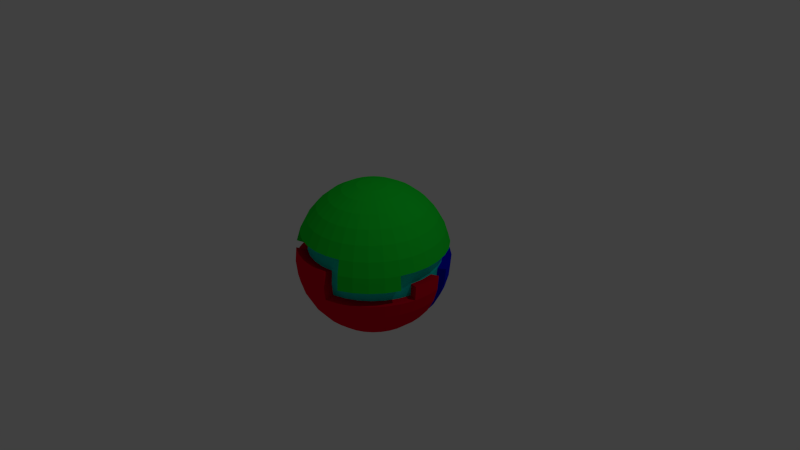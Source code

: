 # Source: Rune.blend  (saved by Blender 2.73.0; exported with 4.5.12 LTS)
import bpy
from mathutils import Matrix  # noqa: F401  (used for matrix-valued properties, if any)

bpy.ops.wm.read_factory_settings(use_empty=True)
scene = bpy.context.scene
scene.name = 'Scene'

# ---- collections
col_collection_1 = bpy.data.collections.new('Collection 1'); scene.collection.children.link(col_collection_1)

# ---- materials (node trees are filled in below, after node groups)
mat_rune1 = bpy.data.materials.new('Rune1')
mat_rune1.alpha_threshold = 0.0
mat_rune1.use_transparent_shadow = False
mat_rune1.diffuse_color = (0.008419, 0.8, 0.0342, 1.0)
mat_rune1.roughness = 0.5
mat_rune2 = bpy.data.materials.new('Rune2')
mat_rune2.alpha_threshold = 0.0
mat_rune2.use_transparent_shadow = False
mat_rune2.diffuse_color = (0.8, 0.0, 0.02243, 1.0)
mat_rune2.roughness = 0.5
mat_rune3 = bpy.data.materials.new('Rune3')
mat_rune3.alpha_threshold = 0.0
mat_rune3.use_transparent_shadow = False
mat_rune3.diffuse_color = (0.0008469, 0.002879, 0.8, 1.0)
mat_rune3.roughness = 0.5
mat_decal = bpy.data.materials.new('Decal')
mat_decal.alpha_threshold = 0.0
mat_decal.use_transparent_shadow = False
mat_decal.diffuse_color = (0.001711, 0.8, 0.6895, 1.0)
mat_decal.roughness = 0.5

# ---- material node trees

# ---- world
world_world = bpy.data.worlds.new('World'); scene.world = world_world
world_world.color = (0.05088, 0.05088, 0.05088)
world_world.use_sun_shadow = False
world_world.sun_shadow_jitter_overblur = 0.0
world_world.cycles.sampling_method = 'MANUAL'
world_world.cycles.sample_map_resolution = 256

# ---- cameras
cam_camera = bpy.data.cameras.new('Camera')
cam_camera.clip_end = 100.0
cam_camera.lens = 35.0
cam_camera.sensor_width = 32.0
cam_camera.sensor_height = 18.0
cam_camera.ortho_scale = 7.314
cam_camera.dof.focus_distance = 0.0
cam_camera.dof.aperture_fstop = 128.0

# ---- lights
light_lamp = bpy.data.lights.new('Lamp', 'POINT')
light_lamp.transmission_factor = 0.0
light_lamp.cutoff_distance = 30.0
light_lamp.energy = 100.0
light_lamp.shadow_buffer_clip_start = 1.001
light_lamp.shadow_soft_size = 0.1
light_lamp.shadow_maximum_resolution = 0.006
light_lamp.use_absolute_resolution = True
light_lamp.cycles.use_multiple_importance_sampling = False

# ---- meshes
me_sphere = bpy.data.meshes.new('Sphere')
me_sphere.from_pydata([(-0.1951, 0.0, 0.9808), (-0.3827, 0.0, 0.9239), (-0.5556, 0.0, 0.8315), (-0.7071, 0.0, 0.7071), (-0.8315, 0.0, 0.5556), (-0.9239, 0.0, 0.3827), (-0.9808, 0.0, 0.1951), (-1.0, 0.0, 7.55e-08), (-0.9808, 0.0, -0.1951), (-0.9239, 0.0, -0.3827), (-0.8315, 0.0, -0.5556), (-0.7071, 0.0, -0.7071), (-0.5556, 0.0, -0.8315), (-0.3827, 0.0, -0.9239), (-0.1951, 0.0, -0.9808), (-0.1913, 0.03806, 0.9808), (-0.3753, 0.07466, 0.9239), (-0.5449, 0.1084, 0.8315), (-0.6935, 0.1379, 0.7071), (-0.8155, 0.1622, 0.5556), (-0.9061, 0.1802, 0.3827), (-0.9619, 0.1913, 0.1951), (-0.9808, 0.1951, 7.55e-08), (-0.9619, 0.1913, -0.1951), (-0.9061, 0.1802, -0.3827), (-0.8155, 0.1622, -0.5556), (-0.6935, 0.1379, -0.7071), (-0.5449, 0.1084, -0.8315), (-0.3753, 0.07466, -0.9239), (-0.1913, 0.03806, -0.9808), (-0.1802, 0.07466, 0.9808), (-0.3536, 0.1464, 0.9239), (-0.5133, 0.2126, 0.8315), (-0.6533, 0.2706, 0.7071), (-0.7682, 0.3182, 0.5556), (-0.8536, 0.3536, 0.3827), (-0.9061, 0.3753, 0.1951), (-0.9239, 0.3827, 7.55e-08), (-0.9061, 0.3753, -0.1951), (-0.8536, 0.3536, -0.3827), (-0.7682, 0.3182, -0.5556), (-0.6533, 0.2706, -0.7071), (-0.5133, 0.2126, -0.8315), (-0.3536, 0.1464, -0.9239), (-0.1802, 0.07466, -0.9808), (-0.1622, 0.1084, 0.9808), (-0.3182, 0.2126, 0.9239), (-0.4619, 0.3087, 0.8315), (-0.5879, 0.3928, 0.7071), (-0.6913, 0.4619, 0.5556), (-0.7682, 0.5133, 0.3827), (-0.8155, 0.5449, 0.1951), (-0.8315, 0.5556, 7.55e-08), (-0.8155, 0.5449, -0.1951), (-0.7682, 0.5133, -0.3827), (-0.6913, 0.4619, -0.5556), (-0.5879, 0.3928, -0.7071), (-0.4619, 0.3087, -0.8315), (-0.3182, 0.2126, -0.9239), (-0.1622, 0.1084, -0.9808), (-0.1379, 0.1379, 0.9808), (-0.2706, 0.2706, 0.9239), (-0.3928, 0.3928, 0.8315), (-0.5, 0.5, 0.7071), (-0.5879, 0.5879, 0.5556), (-0.6533, 0.6533, 0.3827), (-0.6935, 0.6935, 0.1951), (-0.7071, 0.7071, 7.55e-08), (-0.6935, 0.6935, -0.1951), (-0.6533, 0.6533, -0.3827), (-0.5879, 0.5879, -0.5556), (-0.5, 0.5, -0.7071), (-0.3928, 0.3928, -0.8315), (-0.2706, 0.2706, -0.9239), (-0.1379, 0.1379, -0.9808), (-0.1084, 0.1622, 0.9808), (-0.2126, 0.3182, 0.9239), (-0.3087, 0.4619, 0.8315), (-0.3928, 0.5879, 0.7071), (-0.4619, 0.6913, 0.5556), (-0.5133, 0.7682, 0.3827), (-0.5449, 0.8155, 0.1951), (-0.5556, 0.8315, 7.55e-08), (-0.5449, 0.8155, -0.1951), (-0.5133, 0.7682, -0.3827), (-0.4619, 0.6913, -0.5556), (-0.3928, 0.5879, -0.7071), (-0.3087, 0.4619, -0.8315), (-0.2126, 0.3182, -0.9239), (-0.1084, 0.1622, -0.9808), (-0.07466, 0.1802, 0.9808), (-0.1464, 0.3536, 0.9239), (-0.2126, 0.5133, 0.8315), (-0.2706, 0.6533, 0.7071), (-0.3182, 0.7682, 0.5556), (-0.3536, 0.8536, 0.3827), (-0.3753, 0.9061, 0.1951), (-0.3827, 0.9239, 7.55e-08), (-0.3753, 0.9061, -0.1951), (-0.3536, 0.8536, -0.3827), (-0.3182, 0.7682, -0.5556), (-0.2706, 0.6533, -0.7071), (-0.2126, 0.5133, -0.8315), (-0.1464, 0.3536, -0.9239), (-0.07466, 0.1802, -0.9808), (-0.03806, 0.1913, 0.9808), (-0.07466, 0.3753, 0.9239), (-0.1084, 0.5449, 0.8315), (-0.1379, 0.6935, 0.7071), (-0.1622, 0.8155, 0.5556), (-0.1802, 0.9061, 0.3827), (-0.1913, 0.9619, 0.1951), (-0.1951, 0.9808, 7.55e-08), (-0.1913, 0.9619, -0.1951), (-0.1802, 0.9061, -0.3827), (-0.1622, 0.8155, -0.5556), (-0.1379, 0.6935, -0.7071), (-0.1084, 0.5449, -0.8315), (-0.07466, 0.3753, -0.9239), (-0.03806, 0.1913, -0.9808), (3.266e-07, 0.1951, 0.9808), (3.192e-07, 0.3827, 0.9239), (3.117e-07, 0.5556, 0.8315), (3.192e-07, 0.7071, 0.7071), (3.341e-07, 0.8315, 0.5556), (2.745e-07, 0.9239, 0.3827), (3.937e-07, 0.9808, 0.1951), (3.788e-07, 1.0, 7.55e-08), (3.937e-07, 0.9808, -0.1951), (2.298e-07, 0.9239, -0.3827), (3.341e-07, 0.8315, -0.5556), (3.192e-07, 0.7071, -0.7071), (3.415e-07, 0.5556, -0.8315), (3.043e-07, 0.3827, -0.9239), (3.08e-07, 0.1951, -0.9808), (0.03806, 0.1913, 0.9808), (0.07466, 0.3753, 0.9239), (0.1084, 0.5449, 0.8315), (0.138, 0.6935, 0.7071), (0.1622, 0.8155, 0.5556), (0.1802, 0.9061, 0.3827), (0.1913, 0.9619, 0.1951), (0.1951, 0.9808, 7.55e-08), (0.1913, 0.9619, -0.1951), (0.1802, 0.9061, -0.3827), (0.1622, 0.8155, -0.5556), (0.138, 0.6935, -0.7071), (0.1084, 0.5449, -0.8315), (0.07466, 0.3753, -0.9239), (0.03806, 0.1913, -0.9808), (0.07466, 0.1802, 0.9808), (0.1464, 0.3536, 0.9239), (0.2126, 0.5133, 0.8315), (0.2706, 0.6533, 0.7071), (0.3182, 0.7682, 0.5556), (0.3536, 0.8536, 0.3827), (0.3753, 0.9061, 0.1951), (0.3827, 0.9239, 7.55e-08), (0.3753, 0.9061, -0.1951), (0.3536, 0.8536, -0.3827), (0.3182, 0.7682, -0.5556), (0.2706, 0.6533, -0.7071), (0.2126, 0.5133, -0.8315), (0.1464, 0.3536, -0.9239), (0.07466, 0.1802, -0.9808), (0.1084, 0.1622, 0.9808), (0.2126, 0.3182, 0.9239), (0.3087, 0.4619, 0.8315), (0.3928, 0.5879, 0.7071), (0.4619, 0.6913, 0.5556), (0.5133, 0.7682, 0.3827), (0.5449, 0.8155, 0.1951), (0.5556, 0.8315, 7.55e-08), (0.5449, 0.8155, -0.1951), (0.5133, 0.7682, -0.3827), (0.4619, 0.6913, -0.5556), (0.3928, 0.5879, -0.7071), (0.3087, 0.4619, -0.8315), (0.2126, 0.3182, -0.9239), (0.1084, 0.1622, -0.9808), (0.138, 0.1379, 0.9808), (0.2706, 0.2706, 0.9239), (0.3928, 0.3928, 0.8315), (0.5, 0.5, 0.7071), (0.5879, 0.5879, 0.5556), (0.6533, 0.6533, 0.3827), (0.6935, 0.6935, 0.1951), (0.7071, 0.7071, 7.55e-08), (0.6935, 0.6935, -0.1951), (0.6533, 0.6533, -0.3827), (0.5879, 0.5879, -0.5556), (0.5, 0.5, -0.7071), (0.3928, 0.3928, -0.8315), (0.2706, 0.2706, -0.9239), (0.138, 0.1379, -0.9808), (0.1622, 0.1084, 0.9808), (0.3182, 0.2126, 0.9239), (0.4619, 0.3087, 0.8315), (0.5879, 0.3928, 0.7071), (0.6913, 0.4619, 0.5556), (0.7682, 0.5133, 0.3827), (0.8155, 0.5449, 0.1951), (0.8315, 0.5556, 7.55e-08), (0.8155, 0.5449, -0.1951), (0.7682, 0.5133, -0.3827), (0.6913, 0.4619, -0.5556), (0.5879, 0.3928, -0.7071), (0.4619, 0.3087, -0.8315), (0.3182, 0.2126, -0.9239), (0.1622, 0.1084, -0.9808), (0.1802, 0.07466, 0.9808), (0.3536, 0.1464, 0.9239), (0.5133, 0.2126, 0.8315), (0.6533, 0.2706, 0.7071), (0.7682, 0.3182, 0.5556), (0.8536, 0.3536, 0.3827), (0.9061, 0.3753, 0.1951), (0.9239, 0.3827, 7.55e-08), (0.9061, 0.3753, -0.1951), (0.8536, 0.3536, -0.3827), (0.7682, 0.3182, -0.5556), (0.6533, 0.2706, -0.7071), (0.5133, 0.2126, -0.8315), (0.3536, 0.1464, -0.9239), (0.1802, 0.07466, -0.9808), (0.1913, 0.03806, 0.9808), (0.3753, 0.07466, 0.9239), (0.5449, 0.1084, 0.8315), (0.6935, 0.1379, 0.7071), (0.8155, 0.1622, 0.5556), (0.9061, 0.1802, 0.3827), (0.9619, 0.1913, 0.1951), (0.9808, 0.1951, 7.55e-08), (0.9619, 0.1913, -0.1951), (0.9061, 0.1802, -0.3827), (0.8155, 0.1622, -0.5556), (0.6935, 0.1379, -0.7071), (0.5449, 0.1084, -0.8315), (0.3753, 0.07466, -0.9239), (0.1913, 0.03806, -0.9808), (0.1951, -7.212e-09, 0.9808), (0.3827, 4.122e-08, 0.9239), (0.5556, 2.632e-08, 0.8315), (0.7071, -2.584e-08, 0.7071), (0.8315, -8.544e-08, 0.5556), (0.9239, 6.357e-08, 0.3827), (0.9808, -8.544e-08, 0.1951), (1.0, -1.003e-07, 7.55e-08), (0.9808, -8.544e-08, -0.1951), (0.9239, 6.357e-08, -0.3827), (0.8315, -8.544e-08, -0.5556), (0.7071, -2.584e-08, -0.7071), (0.5556, -1.094e-08, -0.8315), (0.3827, 3.964e-09, -0.9239), (0.1951, 3.964e-09, -0.9808), (0.1913, -0.03806, 0.9808), (0.3753, -0.07466, 0.9239), (0.5449, -0.1084, 0.8315), (0.6935, -0.1379, 0.7071), (0.8155, -0.1622, 0.5556), (0.9061, -0.1802, 0.3827), (0.9619, -0.1913, 0.1951), (0.9808, -0.1951, 7.55e-08), (0.9619, -0.1913, -0.1951), (0.9061, -0.1802, -0.3827), (0.8155, -0.1622, -0.5556), (0.6935, -0.1379, -0.7071), (0.5449, -0.1084, -0.8315), (0.3753, -0.07466, -0.9239), (0.1913, -0.03806, -0.9808), (0.1802, -0.07466, 0.9808), (0.3536, -0.1464, 0.9239), (0.5133, -0.2126, 0.8315), (0.6533, -0.2706, 0.7071), (0.7682, -0.3182, 0.5556), (0.8536, -0.3536, 0.3827), (0.9061, -0.3753, 0.1951), (0.9239, -0.3827, 7.55e-08), (0.9061, -0.3753, -0.1951), (0.8536, -0.3536, -0.3827), (0.7682, -0.3182, -0.5556), (0.6533, -0.2706, -0.7071), (0.5133, -0.2126, -0.8315), (0.3536, -0.1464, -0.9239), (0.1802, -0.07466, -0.9808), (0.1622, -0.1084, 0.9808), (0.3182, -0.2126, 0.9239), (0.4619, -0.3087, 0.8315), (0.5879, -0.3928, 0.7071), (0.6913, -0.4619, 0.5556), (0.7682, -0.5133, 0.3827), (0.8155, -0.5449, 0.1951), (0.8315, -0.5556, 7.55e-08), (0.8155, -0.5449, -0.1951), (0.7682, -0.5133, -0.3827), (0.6913, -0.4619, -0.5556), (0.5879, -0.3928, -0.7071), (0.4619, -0.3087, -0.8315), (0.3182, -0.2126, -0.9239), (0.1622, -0.1084, -0.9808), (0.138, -0.1379, 0.9808), (0.2706, -0.2706, 0.9239), (0.3928, -0.3928, 0.8315), (0.5, -0.5, 0.7071), (0.5879, -0.5879, 0.5556), (0.6533, -0.6533, 0.3827), (0.6935, -0.6935, 0.1951), (0.7071, -0.7071, 7.55e-08), (0.6935, -0.6935, -0.1951), (0.6533, -0.6533, -0.3827), (0.5879, -0.5879, -0.5556), (0.5, -0.5, -0.7071), (0.3928, -0.3928, -0.8315), (0.2706, -0.2706, -0.9239), (0.1379, -0.1379, -0.9808), (0.1084, -0.1622, 0.9808), (0.2126, -0.3182, 0.9239), (0.3087, -0.4619, 0.8315), (0.3928, -0.5879, 0.7071), (0.4619, -0.6913, 0.5556), (0.5133, -0.7682, 0.3827), (0.5449, -0.8155, 0.1951), (0.5556, -0.8315, 7.55e-08), (0.5449, -0.8155, -0.1951), (0.5133, -0.7682, -0.3827), (0.4619, -0.6913, -0.5556), (0.3928, -0.5879, -0.7071), (0.3087, -0.4619, -0.8315), (0.2126, -0.3182, -0.9239), (0.1084, -0.1622, -0.9808), (3.258e-07, 0.0, -1.0), (0.07466, -0.1802, 0.9808), (0.1464, -0.3536, 0.9239), (0.2126, -0.5133, 0.8315), (0.2706, -0.6533, 0.7071), (0.3182, -0.7682, 0.5556), (0.3536, -0.8536, 0.3827), (0.3753, -0.9061, 0.1951), (0.3827, -0.9239, 7.55e-08), (0.3753, -0.9061, -0.1951), (0.3536, -0.8536, -0.3827), (0.3182, -0.7682, -0.5556), (0.2706, -0.6533, -0.7071), (0.2126, -0.5133, -0.8315), (0.1464, -0.3536, -0.9239), (0.07466, -0.1802, -0.9808), (0.03806, -0.1913, 0.9808), (0.07466, -0.3753, 0.9239), (0.1084, -0.5449, 0.8315), (0.1379, -0.6935, 0.7071), (0.1622, -0.8155, 0.5556), (0.1802, -0.9061, 0.3827), (0.1913, -0.9619, 0.1951), (0.1951, -0.9808, 7.55e-08), (0.1913, -0.9619, -0.1951), (0.1802, -0.9061, -0.3827), (0.1622, -0.8155, -0.5556), (0.1379, -0.6935, -0.7071), (0.1084, -0.5449, -0.8315), (0.07466, -0.3753, -0.9239), (0.03806, -0.1913, -0.9808), (3.117e-07, -0.1951, 0.9808), (2.819e-07, -0.3827, 0.9239), (2.819e-07, -0.5556, 0.8315), (1.851e-07, -0.7071, 0.7071), (1.404e-07, -0.8315, 0.5556), (3.192e-07, -0.9239, 0.3827), (9.567e-08, -0.9808, 0.1951), (1.404e-07, -1.0, 7.55e-08), (9.567e-08, -0.9808, -0.1951), (3.192e-07, -0.9239, -0.3827), (1.404e-07, -0.8315, -0.5556), (1.851e-07, -0.7071, -0.7071), (2.596e-07, -0.5556, -0.8315), (2.521e-07, -0.3827, -0.9239), (3.155e-07, -0.1951, -0.9808), (-0.03806, -0.1913, 0.9808), (-0.07466, -0.3753, 0.9239), (-0.1084, -0.5449, 0.8315), (-0.1379, -0.6935, 0.7071), (-0.1622, -0.8155, 0.5556), (-0.1802, -0.9061, 0.3827), (-0.1913, -0.9619, 0.1951), (-0.1951, -0.9808, 7.55e-08), (-0.1913, -0.9619, -0.1951), (-0.1802, -0.9061, -0.3827), (-0.1622, -0.8155, -0.5556), (-0.1379, -0.6935, -0.7071), (-0.1084, -0.5449, -0.8315), (-0.07466, -0.3753, -0.9239), (-0.03806, -0.1913, -0.9808), (-0.07466, -0.1802, 0.9808), (-0.1464, -0.3536, 0.9239), (-0.2126, -0.5133, 0.8315), (-0.2706, -0.6533, 0.7071), (-0.3182, -0.7682, 0.5556), (-0.3536, -0.8536, 0.3827), (-0.3753, -0.9061, 0.1951), (-0.3827, -0.9239, 7.55e-08), (-0.3753, -0.9061, -0.1951), (-0.3536, -0.8536, -0.3827), (-0.3182, -0.7682, -0.5556), (-0.2706, -0.6533, -0.7071), (-0.2126, -0.5133, -0.8315), (-0.1464, -0.3536, -0.9239), (-0.07466, -0.1802, -0.9808), (-0.1084, -0.1622, 0.9808), (-0.2126, -0.3182, 0.9239), (-0.3087, -0.4619, 0.8315), (-0.3928, -0.5879, 0.7071), (-0.4619, -0.6913, 0.5556), (-0.5133, -0.7682, 0.3827), (-0.5449, -0.8155, 0.1951), (-0.5556, -0.8315, 7.55e-08), (-0.5449, -0.8155, -0.1951), (-0.5133, -0.7682, -0.3827), (-0.4619, -0.6913, -0.5556), (-0.3928, -0.5879, -0.7071), (-0.3087, -0.4619, -0.8315), (-0.2126, -0.3182, -0.9239), (-0.1084, -0.1622, -0.9808), (-0.1379, -0.1379, 0.9808), (-0.2706, -0.2706, 0.9239), (-0.3928, -0.3928, 0.8315), (-0.5, -0.5, 0.7071), (-0.5879, -0.5879, 0.5556), (-0.6533, -0.6533, 0.3827), (-0.6935, -0.6935, 0.1951), (-0.7071, -0.7071, 7.55e-08), (-0.6935, -0.6935, -0.1951), (-0.6533, -0.6533, -0.3827), (-0.5879, -0.5879, -0.5556), (-0.5, -0.5, -0.7071), (-0.3928, -0.3928, -0.8315), (-0.2706, -0.2706, -0.9239), (-0.1379, -0.1379, -0.9808), (-0.1622, -0.1084, 0.9808), (-0.3182, -0.2126, 0.9239), (-0.4619, -0.3087, 0.8315), (-0.5879, -0.3928, 0.7071), (-0.6913, -0.4619, 0.5556), (-0.7682, -0.5133, 0.3827), (-0.8155, -0.5449, 0.1951), (-0.8315, -0.5556, 7.55e-08), (-0.8155, -0.5449, -0.1951), (-0.7682, -0.5133, -0.3827), (-0.6913, -0.4619, -0.5556), (-0.5879, -0.3928, -0.7071), (-0.4619, -0.3087, -0.8315), (-0.3182, -0.2126, -0.9239), (-0.1622, -0.1084, -0.9808), (2.48e-08, -1.247e-07, 1.0), (-0.1802, -0.07466, 0.9808), (-0.3536, -0.1464, 0.9239), (-0.5133, -0.2126, 0.8315), (-0.6533, -0.2706, 0.7071), (-0.7682, -0.3182, 0.5556), (-0.8536, -0.3536, 0.3827), (-0.9061, -0.3753, 0.1951), (-0.9239, -0.3827, 7.55e-08), (-0.9061, -0.3753, -0.1951), (-0.8536, -0.3536, -0.3827), (-0.7682, -0.3182, -0.5556), (-0.6533, -0.2706, -0.7071), (-0.5133, -0.2126, -0.8315), (-0.3536, -0.1464, -0.9239), (-0.1802, -0.07466, -0.9808), (-0.1913, -0.03806, 0.9808), (-0.3753, -0.07466, 0.9239), (-0.5449, -0.1084, 0.8315), (-0.6935, -0.1379, 0.7071), (-0.8155, -0.1622, 0.5556), (-0.9061, -0.1802, 0.3827), (-0.9619, -0.1913, 0.1951), (-0.9808, -0.1951, 7.55e-08), (-0.9619, -0.1913, -0.1951), (-0.9061, -0.1802, -0.3827), (-0.8155, -0.1622, -0.5556), (-0.6935, -0.1379, -0.7071), (-0.5449, -0.1084, -0.8315), (-0.3753, -0.07466, -0.9239), (-0.1913, -0.03806, -0.9808), (-0.8489, 0.01318, 0.1474), (-0.8656, 0.01318, -0.02222), (-0.8325, 0.1796, 0.1474), (-0.8489, 0.1828, -0.02222), (-0.784, 0.3396, 0.1474), (-0.7994, 0.346, -0.02222), (-0.784, 0.3396, -0.1919), (-0.7383, 0.3207, -0.355), (-0.664, 0.2899, -0.5054), (-0.5641, 0.2485, -0.6372), (-0.4423, 0.1981, -0.7454), (-0.7052, 0.4871, 0.1474), (-0.7191, 0.4964, -0.02222), (-0.7052, 0.4871, -0.1919), (-0.664, 0.4596, -0.355), (-0.5972, 0.4149, -0.5054), (-0.5073, 0.3548, -0.6372), (-0.3977, 0.2816, -0.7454), (-0.5991, 0.6163, 0.1474), (-0.6109, 0.6282, -0.02222), (-0.4308, 0.448, -0.6372), (-0.3376, 0.3548, -0.7454), (-0.4698, 0.7224, 0.1474), (-0.4791, 0.7363, -0.02222), (-0.3376, 0.5245, -0.6372), (-0.2644, 0.4149, -0.7454), (-0.3224, 0.8012, 0.1474), (-0.3288, 0.8167, -0.02222), (-0.2313, 0.5813, -0.6372), (-0.1808, 0.4596, -0.7454), (-0.1623, 0.8498, 0.1474), (-0.1656, 0.8662, -0.02222), (-0.1159, 0.6163, -0.6372), (-0.0902, 0.4871, -0.7454), (0.004064, 0.8662, 0.1474), (0.004064, 0.8829, -0.02222), (0.004064, 0.6282, -0.6372), (0.004064, 0.4964, -0.7454), (0.1705, 0.8498, 0.1474), (0.1737, 0.8662, -0.02222), (0.124, 0.6163, -0.6372), (0.09833, 0.4871, -0.7454), (0.3305, 0.8012, 0.1474), (0.3369, 0.8167, -0.02222), (0.2394, 0.5813, -0.6372), (0.189, 0.4596, -0.7454), (0.478, 0.7224, 0.1474), (0.4872, 0.7363, -0.02222), (0.3457, 0.5245, -0.6372), (0.2725, 0.4149, -0.7454), (0.6072, 0.6163, 0.1474), (0.619, 0.6282, -0.02222), (0.4389, 0.448, -0.6372), (0.3457, 0.3548, -0.7454), (0.7133, 0.4871, 0.1474), (0.7272, 0.4964, -0.02222), (0.5154, 0.3548, -0.6372), (0.4058, 0.2816, -0.7454), (0.7921, 0.3396, 0.1474), (0.8076, 0.346, -0.02222), (0.7921, 0.3396, -0.1919), (0.7464, 0.3207, -0.355), (0.6722, 0.2899, -0.5054), (0.5722, 0.2485, -0.6372), (0.4505, 0.1981, -0.7454), (0.8407, 0.1796, 0.1474), (0.8571, 0.1828, -0.02222), (0.8407, 0.1796, -0.1919), (0.7921, 0.1699, -0.355), (0.7133, 0.1543, -0.5054), (0.6072, 0.1332, -0.6372), (0.478, 0.1074, -0.7454), (0.8571, 0.01318, 0.1474), (0.8738, 0.01318, -0.02222), (0.8407, -0.1532, 0.1474), (0.8571, -0.1565, -0.02222), (0.8407, -0.1532, -0.1919), (0.7921, -0.3132, 0.1474), (0.8076, -0.3196, -0.02222), (0.7921, -0.3132, -0.1919), (0.7272, -0.47, -0.02222), (0.7133, -0.4607, -0.1919), (0.619, -0.6018, -0.02222), (0.6072, -0.59, -0.1919), (0.4872, -0.71, -0.02222), (0.478, -0.6961, -0.1919), (0.3116, -0.7292, 0.3106), (0.3305, -0.7749, 0.1474), (0.3369, -0.7903, -0.02222), (0.3305, -0.7749, -0.1919), (0.1608, -0.7749, 0.3106), (0.1705, -0.8234, 0.1474), (0.1737, -0.8398, -0.02222), (0.1705, -0.8234, -0.1919), (0.004064, -0.7903, 0.3106), (0.004064, -0.8398, 0.1474), (-0.1527, -0.7749, 0.3106), (-0.1623, -0.8234, 0.1474), (-0.3034, -0.7292, 0.3106), (-0.3224, -0.7749, 0.1474), (-0.4423, -0.6549, 0.3106), (-0.4698, -0.6961, 0.1474), (-0.4791, -0.71, -0.02222), (-0.5641, -0.555, 0.3106), (-0.5991, -0.59, 0.1474), (-0.6109, -0.6018, -0.02222), (-0.7052, -0.4607, 0.1474), (-0.7191, -0.47, -0.02222), (-0.784, -0.3132, 0.1474), (-0.7994, -0.3196, -0.02222), (-0.8325, -0.1532, 0.1474), (-0.8489, -0.1565, -0.02222)], [], [(9, 8, 23, 24), (352, 353, 574, 573), (5, 4, 19, 20), (3, 2, 17, 18), (14, 13, 28, 29), (1, 0, 15, 16), (12, 11, 26, 27), (10, 9, 24, 25), (8, 7, 22, 23), (6, 5, 20, 21), (4, 3, 18, 19), (2, 1, 16, 17), (13, 12, 27, 28), (11, 10, 25, 26), (19, 18, 33, 34), (17, 16, 31, 32), (28, 27, 42, 43), (26, 25, 40, 41), (24, 23, 38, 39), (146, 161, 526, 522), (20, 19, 34, 35), (18, 17, 32, 33), (29, 28, 43, 44), (16, 15, 30, 31), (27, 26, 41, 42), (25, 24, 39, 40), (23, 22, 37, 38), (21, 20, 35, 36), (34, 33, 48, 49), (32, 31, 46, 47), (43, 42, 57, 58), (236, 237, 553, 552), (37, 22, 485, 487), (366, 381, 578, 576), (35, 34, 49, 50), (33, 32, 47, 48), (44, 43, 58, 59), (31, 30, 45, 46), (458, 473, 592, 590), (127, 112, 513, 517), (217, 202, 537, 541), (36, 35, 50, 51), (49, 48, 63, 64), (47, 46, 61, 62), (58, 57, 72, 73), (56, 55, 70, 71), (54, 53, 68, 69), (55, 56, 498, 497), (50, 49, 64, 65), (48, 47, 62, 63), (59, 58, 73, 74), (46, 45, 60, 61), (292, 307, 564, 562), (55, 54, 69, 70), (53, 52, 67, 68), (51, 50, 65, 66), (64, 63, 78, 79), (62, 61, 76, 77), (73, 72, 87, 88), (71, 70, 85, 86), (69, 68, 83, 84), (235, 236, 552, 551), (65, 64, 79, 80), (63, 62, 77, 78), (74, 73, 88, 89), (61, 60, 75, 76), (382, 367, 577, 579), (70, 69, 84, 85), (68, 67, 82, 83), (66, 65, 80, 81), (79, 78, 93, 94), (77, 76, 91, 92), (88, 87, 102, 103), (86, 85, 100, 101), (84, 83, 98, 99), (474, 459, 591, 593), (80, 79, 94, 95), (78, 77, 92, 93), (89, 88, 103, 104), (76, 75, 90, 91), (54, 55, 497, 496), (85, 84, 99, 100), (83, 82, 97, 98), (81, 80, 95, 96), (94, 93, 108, 109), (92, 91, 106, 107), (103, 102, 117, 118), (101, 100, 115, 116), (99, 98, 113, 114), (96, 111, 512, 508), (95, 94, 109, 110), (93, 92, 107, 108), (104, 103, 118, 119), (91, 90, 105, 106), (42, 41, 491, 492), (100, 99, 114, 115), (98, 97, 112, 113), (96, 95, 110, 111), (109, 108, 123, 124), (107, 106, 121, 122), (118, 117, 132, 133), (116, 115, 130, 131), (114, 113, 128, 129), (72, 57, 499, 503), (110, 109, 124, 125), (108, 107, 122, 123), (119, 118, 133, 134), (106, 105, 120, 121), (186, 201, 536, 532), (115, 114, 129, 130), (113, 112, 127, 128), (111, 110, 125, 126), (124, 123, 138, 139), (122, 121, 136, 137), (133, 132, 147, 148), (131, 130, 145, 146), (129, 128, 143, 144), (308, 293, 563, 565), (125, 124, 139, 140), (123, 122, 137, 138), (134, 133, 148, 149), (121, 120, 135, 136), (162, 147, 523, 527), (130, 129, 144, 145), (128, 127, 142, 143), (126, 125, 140, 141), (139, 138, 153, 154), (137, 136, 151, 152), (148, 147, 162, 163), (146, 145, 160, 161), (144, 143, 158, 159), (234, 235, 551, 550), (140, 139, 154, 155), (138, 137, 152, 153), (149, 148, 163, 164), (136, 135, 150, 151), (338, 337, 569, 570), (145, 144, 159, 160), (143, 142, 157, 158), (141, 140, 155, 156), (154, 153, 168, 169), (152, 151, 166, 167), (163, 162, 177, 178), (161, 160, 175, 176), (159, 158, 173, 174), (131, 146, 522, 518), (155, 154, 169, 170), (153, 152, 167, 168), (164, 163, 178, 179), (151, 150, 165, 166), (351, 366, 576, 572), (160, 159, 174, 175), (158, 157, 172, 173), (156, 155, 170, 171), (169, 168, 183, 184), (167, 166, 181, 182), (178, 177, 192, 193), (176, 175, 190, 191), (174, 173, 188, 189), (442, 458, 590, 588), (170, 169, 184, 185), (168, 167, 182, 183), (179, 178, 193, 194), (166, 165, 180, 181), (53, 54, 496, 495), (175, 174, 189, 190), (173, 172, 187, 188), (171, 170, 185, 186), (184, 183, 198, 199), (182, 181, 196, 197), (193, 192, 207, 208), (191, 190, 205, 206), (189, 188, 203, 204), (112, 97, 509, 513), (185, 184, 199, 200), (183, 182, 197, 198), (194, 193, 208, 209), (181, 180, 195, 196), (202, 187, 533, 537), (190, 189, 204, 205), (188, 187, 202, 203), (186, 185, 200, 201), (199, 198, 213, 214), (197, 196, 211, 212), (208, 207, 222, 223), (206, 205, 220, 221), (204, 203, 218, 219), (41, 40, 490, 491), (200, 199, 214, 215), (198, 197, 212, 213), (209, 208, 223, 224), (196, 195, 210, 211), (233, 234, 550, 549), (205, 204, 219, 220), (203, 202, 217, 218), (201, 200, 215, 216), (214, 213, 228, 229), (212, 211, 226, 227), (223, 222, 237, 238), (277, 292, 562, 560), (337, 336, 568, 569), (426, 427, 586, 585), (215, 214, 229, 230), (213, 212, 227, 228), (224, 223, 238, 239), (211, 210, 225, 226), (221, 220, 544, 545), (367, 352, 573, 577), (459, 443, 589, 591), (216, 215, 230, 231), (229, 228, 243, 244), (227, 226, 241, 242), (238, 237, 252, 253), (236, 235, 250, 251), (234, 233, 248, 249), (52, 53, 495, 494), (230, 229, 244, 245), (228, 227, 242, 243), (239, 238, 253, 254), (226, 225, 240, 241), (237, 236, 251, 252), (235, 234, 249, 250), (233, 232, 247, 248), (231, 230, 245, 246), (244, 243, 258, 259), (242, 241, 256, 257), (253, 252, 267, 268), (251, 250, 265, 266), (249, 248, 263, 264), (473, 6, 482, 592), (245, 244, 259, 260), (243, 242, 257, 258), (254, 253, 268, 269), (241, 240, 255, 256), (252, 251, 266, 267), (250, 249, 264, 265), (248, 247, 262, 263), (246, 245, 260, 261), (259, 258, 273, 274), (257, 256, 271, 272), (268, 267, 282, 283), (266, 265, 280, 281), (264, 263, 278, 279), (40, 39, 489, 490), (260, 259, 274, 275), (258, 257, 272, 273), (269, 268, 283, 284), (256, 255, 270, 271), (267, 266, 281, 282), (265, 264, 279, 280), (81, 96, 508, 504), (261, 260, 275, 276), (274, 273, 288, 289), (272, 271, 286, 287), (283, 282, 297, 298), (281, 280, 295, 296), (279, 278, 293, 294), (277, 276, 291, 292), (275, 274, 289, 290), (273, 272, 287, 288), (284, 283, 298, 299), (271, 270, 285, 286), (282, 281, 296, 297), (280, 279, 294, 295), (57, 42, 492, 499), (276, 275, 290, 291), (289, 288, 303, 304), (287, 286, 301, 302), (298, 297, 312, 313), (296, 295, 310, 311), (294, 293, 308, 309), (292, 291, 306, 307), (290, 289, 304, 305), (288, 287, 302, 303), (299, 298, 313, 314), (286, 285, 300, 301), (297, 296, 311, 312), (295, 294, 309, 310), (171, 186, 532, 528), (291, 290, 305, 306), (304, 303, 318, 319), (302, 301, 316, 317), (313, 312, 327, 328), (311, 310, 325, 326), (309, 308, 323, 324), (307, 306, 321, 322), (305, 304, 319, 320), (303, 302, 317, 318), (314, 313, 328, 329), (301, 300, 315, 316), (312, 311, 326, 327), (310, 309, 324, 325), (232, 233, 549, 548), (306, 305, 320, 321), (319, 318, 334, 335), (317, 316, 332, 333), (328, 327, 343, 344), (326, 325, 341, 342), (324, 323, 339, 340), (322, 321, 337, 338), (320, 319, 335, 336), (318, 317, 333, 334), (329, 328, 344, 345), (316, 315, 331, 332), (327, 326, 342, 343), (325, 324, 340, 341), (293, 278, 561, 563), (321, 320, 336, 337), (335, 334, 349, 350), (333, 332, 347, 348), (344, 343, 358, 359), (342, 341, 356, 357), (340, 339, 354, 355), (147, 132, 519, 523), (336, 335, 350, 351), (334, 333, 348, 349), (345, 344, 359, 360), (332, 331, 346, 347), (343, 342, 357, 358), (341, 340, 355, 356), (220, 219, 543, 544), (261, 276, 559, 556), (350, 349, 364, 365), (348, 347, 362, 363), (359, 358, 373, 374), (357, 356, 371, 372), (355, 354, 369, 370), (353, 352, 367, 368), (351, 350, 365, 366), (349, 348, 363, 364), (360, 359, 374, 375), (347, 346, 361, 362), (358, 357, 372, 373), (356, 355, 370, 371), (354, 353, 368, 369), (116, 131, 518, 514), (365, 364, 379, 380), (363, 362, 377, 378), (374, 373, 388, 389), (372, 371, 386, 387), (370, 369, 384, 385), (368, 367, 382, 383), (366, 365, 380, 381), (364, 363, 378, 379), (375, 374, 389, 390), (362, 361, 376, 377), (373, 372, 387, 388), (371, 370, 385, 386), (369, 368, 383, 384), (237, 222, 546, 553), (380, 379, 394, 395), (378, 377, 392, 393), (389, 388, 403, 404), (387, 386, 401, 402), (385, 384, 399, 400), (383, 382, 397, 398), (381, 380, 395, 396), (379, 378, 393, 394), (390, 389, 404, 405), (377, 376, 391, 392), (388, 387, 402, 403), (386, 385, 400, 401), (384, 383, 398, 399), (413, 412, 583, 584), (395, 394, 409, 410), (393, 392, 407, 408), (404, 403, 418, 419), (402, 401, 416, 417), (400, 399, 414, 415), (398, 397, 412, 413), (396, 395, 410, 411), (394, 393, 408, 409), (405, 404, 419, 420), (392, 391, 406, 407), (403, 402, 417, 418), (401, 400, 415, 416), (399, 398, 413, 414), (206, 221, 545, 538), (410, 409, 424, 425), (408, 407, 422, 423), (419, 418, 433, 434), (417, 416, 431, 432), (415, 414, 429, 430), (336, 351, 572, 568), (411, 410, 425, 426), (409, 408, 423, 424), (420, 419, 434, 435), (407, 406, 421, 422), (418, 417, 432, 433), (416, 415, 430, 431), (414, 413, 428, 429), (7, 474, 593, 483), (425, 424, 439, 440), (423, 422, 437, 438), (434, 433, 448, 449), (432, 431, 446, 447), (430, 429, 444, 445), (39, 38, 488, 489), (426, 425, 440, 441), (424, 423, 438, 439), (435, 434, 449, 450), (422, 421, 436, 437), (433, 432, 447, 448), (431, 430, 445, 446), (429, 428, 443, 444), (427, 426, 441, 442), (440, 439, 455, 456), (438, 437, 453, 454), (449, 448, 464, 465), (447, 446, 462, 463), (445, 444, 460, 461), (97, 82, 505, 509), (441, 440, 456, 457), (439, 438, 454, 455), (450, 449, 465, 466), (437, 436, 452, 453), (448, 447, 463, 464), (446, 445, 461, 462), (444, 443, 459, 460), (442, 441, 457, 458), (456, 455, 470, 471), (454, 453, 468, 469), (465, 464, 479, 480), (463, 462, 477, 478), (461, 460, 475, 476), (187, 172, 529, 533), (457, 456, 471, 472), (455, 454, 469, 470), (466, 465, 480, 481), (453, 452, 467, 468), (464, 463, 478, 479), (462, 461, 476, 477), (460, 459, 474, 475), (458, 457, 472, 473), (330, 14, 29), (0, 451, 15), (330, 29, 44), (15, 451, 30), (330, 44, 59), (30, 451, 45), (330, 59, 74), (45, 451, 60), (330, 74, 89), (60, 451, 75), (330, 89, 104), (75, 451, 90), (330, 104, 119), (90, 451, 105), (330, 119, 134), (105, 451, 120), (330, 134, 149), (120, 451, 135), (330, 149, 164), (135, 451, 150), (330, 164, 179), (150, 451, 165), (330, 179, 194), (165, 451, 180), (330, 194, 209), (180, 451, 195), (330, 209, 224), (195, 451, 210), (330, 224, 239), (210, 451, 225), (330, 239, 254), (225, 451, 240), (330, 254, 269), (240, 451, 255), (330, 269, 284), (255, 451, 270), (330, 284, 299), (270, 451, 285), (330, 299, 314), (285, 451, 300), (330, 314, 329), (300, 451, 315), (330, 329, 345), (315, 451, 331), (330, 345, 360), (331, 451, 346), (330, 360, 375), (346, 451, 361), (330, 375, 390), (361, 451, 376), (330, 390, 405), (376, 451, 391), (330, 405, 420), (391, 451, 406), (330, 420, 435), (406, 451, 421), (330, 435, 450), (421, 451, 436), (330, 450, 466), (436, 451, 452), (330, 466, 481), (452, 451, 467), (471, 470, 3, 4), (330, 481, 14), (469, 468, 1, 2), (480, 479, 12, 13), (467, 451, 0), (478, 477, 10, 11), (476, 475, 8, 9), (219, 218, 542, 543), (472, 471, 4, 5), (470, 469, 2, 3), (481, 480, 13, 14), (468, 467, 0, 1), (479, 478, 11, 12), (477, 476, 9, 10), (475, 474, 7, 8), (473, 472, 5, 6), (483, 482, 484, 485), (485, 484, 486, 487), (491, 490, 497, 498), (489, 488, 495, 496), (487, 486, 493, 494), (492, 491, 498, 499), (490, 489, 496, 497), (488, 487, 494, 495), (494, 493, 500, 501), (499, 498, 502, 503), (501, 500, 504, 505), (503, 502, 506, 507), (505, 504, 508, 509), (507, 506, 510, 511), (509, 508, 512, 513), (511, 510, 514, 515), (513, 512, 516, 517), (515, 514, 518, 519), (517, 516, 520, 521), (519, 518, 522, 523), (521, 520, 524, 525), (523, 522, 526, 527), (525, 524, 528, 529), (527, 526, 530, 531), (529, 528, 532, 533), (531, 530, 534, 535), (533, 532, 536, 537), (535, 534, 538, 539), (537, 536, 540, 541), (539, 538, 545, 546), (545, 544, 551, 552), (543, 542, 549, 550), (541, 540, 547, 548), (546, 545, 552, 553), (544, 543, 550, 551), (542, 541, 548, 549), (548, 547, 554, 555), (555, 554, 556, 557), (557, 556, 559, 560), (558, 557, 560, 561), (561, 560, 562, 563), (563, 562, 564, 565), (565, 564, 566, 567), (567, 566, 570, 571), (570, 569, 573, 574), (571, 570, 574, 575), (569, 568, 572, 573), (573, 572, 576, 577), (577, 576, 578, 579), (579, 578, 580, 581), (581, 580, 582, 583), (584, 583, 586, 587), (583, 582, 585, 586), (587, 586, 588, 589), (589, 588, 590, 591), (591, 590, 592, 593), (593, 592, 482, 483), (177, 162, 527, 531), (56, 71, 502, 498), (263, 262, 557, 558), (201, 216, 540, 536), (87, 72, 503, 507), (111, 126, 516, 512), (21, 36, 486, 484), (22, 7, 483, 485), (397, 382, 579, 581), (353, 354, 575, 574), (323, 308, 565, 567), (276, 277, 560, 559), (142, 127, 517, 521), (6, 21, 484, 482), (381, 396, 580, 578), (161, 176, 530, 526), (307, 322, 566, 564), (192, 177, 531, 535), (71, 86, 506, 502), (102, 87, 507, 511), (216, 231, 547, 540), (126, 141, 520, 516), (36, 51, 493, 486), (412, 397, 581, 583), (339, 323, 567, 571), (247, 232, 548, 555), (157, 142, 521, 525), (67, 52, 494, 501), (396, 411, 582, 580), (176, 191, 534, 530), (428, 413, 584, 587), (322, 338, 570, 566), (207, 192, 535, 539), (86, 101, 510, 506), (117, 102, 511, 515), (231, 246, 554, 547), (141, 156, 524, 520), (51, 66, 500, 493), (354, 339, 571, 575), (262, 247, 555, 557), (172, 157, 525, 529), (82, 67, 501, 505), (411, 426, 585, 582), (191, 206, 538, 534), (443, 428, 587, 589), (222, 207, 539, 546), (101, 116, 514, 510), (246, 261, 556, 554), (132, 117, 515, 519), (278, 263, 558, 561), (218, 217, 541, 542), (156, 171, 528, 524), (66, 81, 504, 500), (38, 37, 487, 488), (427, 442, 588, 586)])
me_sphere.polygons.foreach_set('material_index', [1, 1, 0, 0, 1, 0, 1, 1, 1, 0, 0, 0, 1, 1, 0, 0, 1, 1, 1, 2, 0, 0, 1, 0, 1, 1, 1, 0, 0, 0, 1, 1, 1, 0, 0, 0, 1, 0, 0, 2, 2, 0, 0, 0, 1, 2, 2, 2, 0, 0, 1, 0, 0, 2, 2, 0, 0, 0, 1, 2, 2, 1, 0, 0, 1, 0, 1, 2, 2, 0, 0, 0, 1, 2, 2, 1, 0, 0, 1, 0, 2, 2, 2, 0, 0, 0, 1, 2, 2, 0, 0, 0, 1, 0, 1, 2, 2, 0, 0, 0, 1, 2, 2, 1, 0, 0, 1, 0, 0, 2, 2, 0, 0, 0, 1, 2, 2, 1, 0, 0, 1, 0, 1, 2, 2, 0, 0, 0, 1, 2, 2, 1, 0, 0, 1, 0, 0, 2, 2, 0, 0, 0, 1, 2, 2, 2, 0, 0, 1, 0, 0, 2, 2, 0, 0, 0, 1, 2, 2, 0, 0, 0, 1, 0, 2, 2, 2, 0, 0, 0, 1, 2, 2, 2, 0, 0, 1, 0, 2, 2, 2, 0, 0, 0, 1, 2, 2, 1, 0, 0, 1, 0, 1, 2, 2, 0, 0, 0, 1, 0, 0, 0, 0, 0, 1, 0, 2, 1, 1, 0, 0, 0, 1, 1, 1, 2, 0, 0, 1, 0, 1, 1, 1, 0, 0, 0, 1, 1, 1, 0, 0, 0, 1, 0, 1, 1, 1, 0, 0, 0, 1, 1, 1, 1, 0, 0, 1, 0, 1, 1, 0, 0, 0, 0, 1, 1, 1, 0, 0, 0, 1, 0, 1, 1, 1, 0, 0, 0, 1, 1, 1, 0, 0, 0, 1, 0, 1, 1, 0, 0, 0, 0, 1, 1, 1, 0, 0, 0, 1, 0, 1, 1, 1, 0, 0, 0, 1, 1, 1, 0, 0, 0, 1, 0, 1, 1, 1, 0, 0, 0, 1, 1, 1, 1, 0, 0, 1, 0, 1, 1, 2, 0, 0, 0, 1, 1, 1, 1, 0, 0, 1, 0, 1, 1, 1, 2, 0, 0, 1, 1, 1, 1, 0, 0, 1, 0, 1, 1, 1, 1, 0, 0, 1, 1, 1, 1, 0, 0, 1, 0, 1, 1, 1, 1, 0, 0, 1, 1, 1, 1, 0, 0, 1, 0, 1, 1, 1, 2, 0, 0, 1, 1, 1, 0, 0, 0, 1, 0, 1, 1, 1, 1, 0, 0, 1, 1, 1, 1, 0, 0, 1, 0, 1, 1, 1, 0, 0, 0, 1, 1, 1, 2, 0, 0, 1, 0, 1, 1, 1, 0, 0, 0, 1, 1, 1, 2, 0, 0, 1, 0, 1, 1, 1, 0, 1, 0, 1, 0, 1, 0, 1, 0, 1, 0, 1, 0, 1, 0, 1, 0, 1, 0, 1, 0, 1, 0, 1, 0, 1, 0, 1, 0, 1, 0, 1, 0, 1, 0, 1, 0, 1, 0, 1, 0, 1, 0, 1, 0, 1, 0, 1, 0, 1, 0, 1, 0, 1, 0, 1, 0, 1, 0, 1, 0, 1, 0, 0, 1, 0, 1, 0, 1, 1, 2, 0, 0, 1, 0, 1, 1, 1, 0, 3, 3, 3, 3, 3, 3, 3, 3, 3, 3, 3, 3, 3, 3, 3, 3, 3, 3, 3, 3, 3, 3, 3, 3, 3, 3, 3, 3, 3, 3, 3, 3, 3, 3, 3, 3, 3, 3, 3, 3, 3, 3, 3, 3, 3, 3, 3, 3, 3, 3, 3, 3, 3, 3, 3, 3, 3, 1, 2, 1, 0, 1, 0, 0, 1, 1, 1, 1, 0, 2, 0, 0, 2, 0, 1, 2, 1, 0, 0, 0, 1, 1, 1, 2, 2, 0, 2, 1, 0, 1, 2, 1, 0, 0, 0, 1, 1, 2, 2, 0, 2, 1, 1, 2, 0, 1, 1, 2, 0, 0, 1, 0])
_uv = me_sphere.uv_layers.new(name='UVMap')
_uv.uv.foreach_set('vector', [0.07097, 0.8305, 0.1098, 0.8302, 0.1091, 0.8698, 0.0703, 0.8678, 0.6856, 0.6916, 0.6818, 0.6515, 0.7099, 0.6476, 0.7132, 0.6824, 0.9097, 0.4427, 0.8765, 0.4412, 0.8765, 0.4076, 0.9097, 0.4054, 0.4437, 0.2898, 0.4469, 0.2583, 0.469, 0.2583, 0.4717, 0.2898, 0.4201, 0.4834, 0.4185, 0.5217, 0.4035, 0.5196, 0.4124, 0.4823, 0.4506, 0.2225, 0.4544, 0.1839, 0.4622, 0.1839, 0.4658, 0.2225, 0.417, 0.5568, 0.4155, 0.5873, 0.3877, 0.5835, 0.3951, 0.5537, 0.03439, 0.8315, 0.07097, 0.8305, 0.0703, 0.8678, 0.03379, 0.8651, 0.1098, 0.8302, 0.1495, 0.8306, 0.1488, 0.8709, 0.1091, 0.8698, 0.9464, 0.4436, 0.9097, 0.4427, 0.9097, 0.4054, 0.9464, 0.404, 0.8765, 0.4412, 0.8483, 0.4391, 0.8483, 0.4106, 0.8765, 0.4076, 0.4469, 0.2583, 0.4506, 0.2225, 0.4658, 0.2225, 0.469, 0.2583, 0.4185, 0.5217, 0.417, 0.5568, 0.3951, 0.5537, 0.4035, 0.5196, 0.00151, 0.8331, 0.03439, 0.8315, 0.03379, 0.8651, 0.001, 0.8616, 0.8765, 0.4076, 0.8483, 0.4106, 0.8488, 0.3826, 0.8771, 0.3748, 0.469, 0.2583, 0.4658, 0.2225, 0.4807, 0.2195, 0.4906, 0.2539, 0.4035, 0.5196, 0.3951, 0.5537, 0.3743, 0.5464, 0.3891, 0.5146, 0.001, 0.8616, 0.03379, 0.8651, 0.03261, 0.8979, 0.0, 0.8895, 0.0703, 0.8678, 0.1091, 0.8698, 0.1078, 0.9085, 0.069, 0.9043, 0.6754, 0.7575, 0.6699, 0.7855, 0.655, 0.7808, 0.6598, 0.7565, 0.9097, 0.4054, 0.8765, 0.4076, 0.8771, 0.3748, 0.9103, 0.369, 0.4717, 0.2898, 0.469, 0.2583, 0.4906, 0.2539, 0.4992, 0.2842, 0.4124, 0.4823, 0.4035, 0.5196, 0.3891, 0.5146, 0.4051, 0.4797, 0.4658, 0.2225, 0.4622, 0.1839, 0.4698, 0.1823, 0.4807, 0.2195, 0.3951, 0.5537, 0.3877, 0.5835, 0.3612, 0.5742, 0.3743, 0.5464, 0.03379, 0.8651, 0.0703, 0.8678, 0.069, 0.9043, 0.03261, 0.8979, 0.1091, 0.8698, 0.1488, 0.8709, 0.1474, 0.9104, 0.1078, 0.9085, 0.9464, 0.404, 0.9097, 0.4054, 0.9103, 0.369, 0.9471, 0.3653, 0.8771, 0.3748, 0.8488, 0.3826, 0.8498, 0.3564, 0.8783, 0.344, 0.4906, 0.2539, 0.4807, 0.2195, 0.4947, 0.2136, 0.511, 0.2453, 0.3891, 0.5146, 0.3743, 0.5464, 0.3553, 0.5351, 0.376, 0.5068, 0.9641, 0.8108, 0.9789, 0.7753, 0.9989, 0.7848, 0.986, 0.8157, 0.51, 0.8486, 0.488, 0.815, 0.5127, 0.8047, 0.5319, 0.8339, 0.9344, 0.1428, 0.9308, 0.1057, 0.9577, 0.1056, 0.9608, 0.1379, 0.9103, 0.369, 0.8771, 0.3748, 0.8783, 0.344, 0.9116, 0.3347, 0.4992, 0.2842, 0.4906, 0.2539, 0.511, 0.2453, 0.5252, 0.2733, 0.4051, 0.4797, 0.3891, 0.5146, 0.376, 0.5068, 0.3984, 0.4758, 0.4807, 0.2195, 0.4698, 0.1823, 0.4769, 0.1793, 0.4947, 0.2136, 0.2373, 0.3999, 0.1985, 0.4038, 0.1962, 0.3764, 0.2298, 0.373, 0.1879, 0.5652, 0.1956, 0.5256, 0.2182, 0.5338, 0.2114, 0.5683, 0.2939, 0.7669, 0.2609, 0.7445, 0.2749, 0.7243, 0.3036, 0.7438, 0.9471, 0.3653, 0.9103, 0.369, 0.9116, 0.3347, 0.9485, 0.329, 0.5367, 0.2964, 0.5252, 0.2733, 0.5485, 0.2574, 0.5641, 0.2778, 0.511, 0.2453, 0.4947, 0.2136, 0.5073, 0.205, 0.5293, 0.2329, 0.376, 0.5068, 0.3553, 0.5351, 0.3388, 0.5203, 0.3646, 0.4965, 0.92, 0.8376, 0.9143, 0.8725, 0.8873, 0.876, 0.8971, 0.8406, 0.9124, 0.9105, 0.9143, 0.9503, 0.8825, 0.9545, 0.8824, 0.9145, 0.9236, 0.8739, 0.934, 0.8376, 0.955, 0.8454, 0.9459, 0.877, 0.9116, 0.3347, 0.8783, 0.344, 0.88, 0.3164, 0.9135, 0.304, 0.5252, 0.2733, 0.511, 0.2453, 0.5293, 0.2329, 0.5485, 0.2574, 0.3984, 0.4758, 0.376, 0.5068, 0.3646, 0.4965, 0.3926, 0.4706, 0.4947, 0.2136, 0.4769, 0.1793, 0.4834, 0.1749, 0.5073, 0.205, 0.3761, 0.9587, 0.3722, 0.9185, 0.3999, 0.9209, 0.4033, 0.9559, 0.9143, 0.8725, 0.9124, 0.9105, 0.8824, 0.9145, 0.8873, 0.876, 0.9143, 0.9503, 0.92, 0.9902, 0.8876, 0.9945, 0.8825, 0.9545, 0.9485, 0.329, 0.9116, 0.3347, 0.9135, 0.304, 0.9505, 0.2964, 0.5641, 0.2778, 0.5485, 0.2574, 0.5683, 0.2372, 0.5874, 0.254, 0.5293, 0.2329, 0.5073, 0.205, 0.5181, 0.1941, 0.5449, 0.217, 0.3646, 0.4965, 0.3388, 0.5203, 0.3254, 0.5024, 0.3554, 0.4842, 0.6238, 0.6307, 0.6402, 0.6116, 0.6635, 0.6353, 0.6436, 0.6509, 0.8824, 0.9145, 0.8825, 0.9545, 0.8554, 0.9572, 0.8569, 0.917, 0.9565, 0.849, 0.9641, 0.8108, 0.986, 0.8157, 0.9795, 0.8489, 0.8084, 0.009092, 0.8444, 0.02388, 0.8421, 0.04739, 0.8059, 0.03521, 0.5485, 0.2574, 0.5293, 0.2329, 0.5449, 0.217, 0.5683, 0.2372, 0.3926, 0.4706, 0.3646, 0.4965, 0.3554, 0.4842, 0.3879, 0.4643, 0.5073, 0.205, 0.4834, 0.1749, 0.4888, 0.1694, 0.5181, 0.1941, 0.4133, 0.917, 0.4171, 0.8776, 0.4451, 0.8827, 0.4418, 0.9169, 0.8873, 0.876, 0.8824, 0.9145, 0.8569, 0.917, 0.8643, 0.8783, 0.8825, 0.9545, 0.8876, 0.9945, 0.86, 0.9973, 0.8554, 0.9572, 0.7699, 0.0, 0.8084, 0.009092, 0.8059, 0.03521, 0.7672, 0.02773, 0.8421, 0.04739, 0.8746, 0.06379, 0.873, 0.08737, 0.8403, 0.07512, 0.5449, 0.217, 0.5181, 0.1941, 0.5265, 0.1812, 0.5571, 0.1984, 0.3554, 0.4842, 0.3254, 0.5024, 0.3158, 0.4823, 0.3488, 0.4703, 0.6436, 0.6509, 0.6635, 0.6353, 0.6818, 0.6632, 0.6592, 0.6746, 0.7794, 0.5959, 0.8164, 0.5884, 0.8143, 0.6211, 0.7774, 0.6267, 0.4651, 0.7381, 0.4651, 0.6978, 0.4928, 0.7027, 0.4928, 0.7378, 0.8059, 0.03521, 0.8421, 0.04739, 0.8403, 0.07512, 0.8039, 0.06602, 0.5683, 0.2372, 0.5449, 0.217, 0.5571, 0.1984, 0.5839, 0.2135, 0.3879, 0.4643, 0.3554, 0.4842, 0.3488, 0.4703, 0.3845, 0.4572, 0.5181, 0.1941, 0.4888, 0.1694, 0.4931, 0.1628, 0.5265, 0.1812, 0.92, 0.9125, 0.9236, 0.8739, 0.9459, 0.877, 0.9429, 0.9106, 0.746, 0.6082, 0.7794, 0.5959, 0.7774, 0.6267, 0.7442, 0.6359, 0.8164, 0.5884, 0.8554, 0.5858, 0.8532, 0.6191, 0.8143, 0.6211, 0.7672, 0.02773, 0.8059, 0.03521, 0.8039, 0.06602, 0.7651, 0.06043, 0.8403, 0.07512, 0.873, 0.08737, 0.872, 0.1136, 0.8391, 0.106, 0.5571, 0.1984, 0.5265, 0.1812, 0.5323, 0.167, 0.5656, 0.1776, 0.3488, 0.4703, 0.3158, 0.4823, 0.3102, 0.4606, 0.3449, 0.4554, 0.7158, 0.6482, 0.7442, 0.6359, 0.743, 0.6668, 0.7148, 0.6745, 0.7774, 0.6267, 0.8143, 0.6211, 0.8128, 0.6575, 0.7761, 0.6611, 0.003815, 0.2413, 0.0, 0.2019, 0.02348, 0.2008, 0.0268, 0.2351, 0.8039, 0.06602, 0.8403, 0.07512, 0.8391, 0.106, 0.8025, 0.1003, 0.5839, 0.2135, 0.5571, 0.1984, 0.5656, 0.1776, 0.5946, 0.1871, 0.3845, 0.4572, 0.3488, 0.4703, 0.3449, 0.4554, 0.3826, 0.4496, 0.5265, 0.1812, 0.4931, 0.1628, 0.4961, 0.1556, 0.5323, 0.167, 0.979, 0.7753, 0.9641, 0.7396, 0.9871, 0.7353, 1.0, 0.7664, 0.7442, 0.6359, 0.7774, 0.6267, 0.7761, 0.6611, 0.743, 0.6668, 0.8143, 0.6211, 0.8532, 0.6191, 0.8518, 0.6563, 0.8128, 0.6575, 0.7651, 0.06043, 0.8039, 0.06602, 0.8025, 0.1003, 0.7637, 0.09687, 0.8391, 0.106, 0.872, 0.1136, 0.8715, 0.1416, 0.8385, 0.1389, 0.5656, 0.1776, 0.5323, 0.167, 0.5353, 0.1518, 0.5699, 0.1556, 0.3449, 0.4554, 0.3102, 0.4606, 0.3088, 0.4382, 0.344, 0.44, 0.7148, 0.6745, 0.743, 0.6668, 0.7424, 0.6996, 0.7143, 0.7024, 0.7761, 0.6611, 0.8128, 0.6575, 0.8121, 0.6963, 0.7754, 0.6976, 0.1876, 0.6919, 0.1876, 0.7143, 0.1739, 0.7099, 0.1739, 0.6904, 0.8025, 0.1003, 0.8391, 0.106, 0.8385, 0.1389, 0.8018, 0.1368, 0.5946, 0.1871, 0.5656, 0.1776, 0.5699, 0.1556, 0.6001, 0.1592, 0.3826, 0.4496, 0.3449, 0.4554, 0.344, 0.44, 0.3821, 0.4417, 0.5323, 0.167, 0.4961, 0.1556, 0.4976, 0.1478, 0.5353, 0.1518, 0.08824, 0.03405, 0.1226, 0.01538, 0.1301, 0.03859, 0.1002, 0.05482, 0.743, 0.6668, 0.7761, 0.6611, 0.7754, 0.6976, 0.7424, 0.6996, 0.8128, 0.6575, 0.8518, 0.6563, 0.851, 0.6958, 0.8121, 0.6963, 0.7637, 0.09687, 0.8025, 0.1003, 0.8018, 0.1368, 0.7629, 0.1356, 0.8385, 0.1389, 0.8715, 0.1416, 0.8715, 0.1701, 0.8385, 0.1724, 0.5699, 0.1556, 0.5353, 0.1518, 0.5353, 0.1364, 0.5699, 0.1332, 0.344, 0.44, 0.3088, 0.4382, 0.3118, 0.416, 0.3461, 0.4247, 0.7143, 0.7024, 0.7424, 0.6996, 0.7424, 0.7332, 0.7143, 0.731, 0.7754, 0.6976, 0.8121, 0.6963, 0.8121, 0.7359, 0.7754, 0.7349, 0.8746, 0.1122, 0.8784, 0.07279, 0.905, 0.0754, 0.9017, 0.1097, 0.8018, 0.1368, 0.8385, 0.1389, 0.8385, 0.1724, 0.8018, 0.1741, 0.6001, 0.1592, 0.5699, 0.1556, 0.5699, 0.1332, 0.6001, 0.1306, 0.3821, 0.4417, 0.344, 0.44, 0.3461, 0.4247, 0.3832, 0.4339, 0.5353, 0.1518, 0.4976, 0.1478, 0.4976, 0.14, 0.5353, 0.1364, 0.5327, 0.7086, 0.5321, 0.6866, 0.5506, 0.6856, 0.5512, 0.7048, 0.7424, 0.6996, 0.7754, 0.6976, 0.7754, 0.7349, 0.7424, 0.7332, 0.8121, 0.6963, 0.851, 0.6958, 0.851, 0.7362, 0.8121, 0.7359, 0.7629, 0.1356, 0.8018, 0.1368, 0.8018, 0.1741, 0.7629, 0.1752, 0.8385, 0.1724, 0.8715, 0.1701, 0.872, 0.1982, 0.8391, 0.2054, 0.5699, 0.1332, 0.5353, 0.1364, 0.5323, 0.1212, 0.5656, 0.1112, 0.3461, 0.4247, 0.3118, 0.416, 0.319, 0.3948, 0.351, 0.4101, 0.7143, 0.731, 0.7424, 0.7332, 0.743, 0.7662, 0.7148, 0.759, 0.7754, 0.7349, 0.8121, 0.7359, 0.8128, 0.7748, 0.7761, 0.7715, 0.9565, 0.8883, 0.9565, 0.849, 0.9795, 0.8489, 0.9795, 0.8831, 0.8018, 0.1741, 0.8385, 0.1724, 0.8391, 0.2054, 0.8025, 0.2108, 0.6001, 0.1306, 0.5699, 0.1332, 0.5656, 0.1112, 0.5946, 0.1026, 0.3832, 0.4339, 0.3461, 0.4247, 0.351, 0.4101, 0.3857, 0.4265, 0.5353, 0.1364, 0.4976, 0.14, 0.4961, 0.1322, 0.5323, 0.1212, 0.6853, 0.7719, 0.6818, 0.7318, 0.7087, 0.7358, 0.7117, 0.7708, 0.7424, 0.7332, 0.7754, 0.7349, 0.7761, 0.7715, 0.743, 0.7662, 0.8121, 0.7359, 0.851, 0.7362, 0.8518, 0.7758, 0.8128, 0.7748, 0.7629, 0.1752, 0.8018, 0.1741, 0.8025, 0.2108, 0.7637, 0.2141, 0.8391, 0.2054, 0.872, 0.1982, 0.873, 0.2246, 0.8403, 0.2365, 0.5656, 0.1112, 0.5323, 0.1212, 0.5265, 0.107, 0.5571, 0.09051, 0.351, 0.4101, 0.319, 0.3948, 0.3301, 0.3754, 0.3587, 0.3968, 0.7148, 0.759, 0.743, 0.7662, 0.7442, 0.7973, 0.7158, 0.7855, 0.7761, 0.7715, 0.8128, 0.7748, 0.8143, 0.8115, 0.7774, 0.8061, 0.6754, 0.7289, 0.6754, 0.7575, 0.6598, 0.7565, 0.6598, 0.7317, 0.8025, 0.2108, 0.8391, 0.2054, 0.8403, 0.2365, 0.8039, 0.2454, 0.5946, 0.1026, 0.5656, 0.1112, 0.5571, 0.09051, 0.5839, 0.07625, 0.3857, 0.4265, 0.351, 0.4101, 0.3587, 0.3968, 0.3896, 0.4197, 0.5323, 0.1212, 0.4961, 0.1322, 0.4931, 0.125, 0.5265, 0.107, 0.9451, 0.1785, 0.9344, 0.1428, 0.9608, 0.1379, 0.9701, 0.1689, 0.743, 0.7662, 0.7761, 0.7715, 0.7774, 0.8061, 0.7442, 0.7973, 0.8128, 0.7748, 0.8518, 0.7758, 0.8532, 0.8133, 0.8143, 0.8115, 0.7637, 0.2141, 0.8025, 0.2108, 0.8039, 0.2454, 0.7651, 0.2508, 0.8403, 0.2365, 0.873, 0.2246, 0.8746, 0.2485, 0.8421, 0.2646, 0.5571, 0.09051, 0.5265, 0.107, 0.518, 0.09412, 0.5449, 0.07187, 0.3587, 0.3968, 0.3301, 0.3754, 0.3448, 0.3586, 0.3688, 0.3852, 0.6592, 0.8118, 0.6818, 0.8246, 0.6635, 0.8525, 0.6436, 0.8356, 0.7774, 0.8061, 0.8143, 0.8115, 0.8164, 0.8446, 0.7794, 0.8373, 0.2745, 0.3884, 0.2373, 0.3999, 0.2298, 0.373, 0.2622, 0.363, 0.8039, 0.2454, 0.8403, 0.2365, 0.8421, 0.2646, 0.8059, 0.2766, 0.5839, 0.07625, 0.5571, 0.09051, 0.5449, 0.07187, 0.5683, 0.05252, 0.3896, 0.4197, 0.3587, 0.3968, 0.3688, 0.3852, 0.3947, 0.4138, 0.5265, 0.107, 0.4931, 0.125, 0.4888, 0.1184, 0.518, 0.09412, 0.9236, 0.9519, 0.92, 0.9125, 0.9429, 0.9106, 0.9459, 0.9448, 0.7442, 0.7973, 0.7774, 0.8061, 0.7794, 0.8373, 0.746, 0.8254, 0.8143, 0.8115, 0.8532, 0.8133, 0.8554, 0.847, 0.8164, 0.8446, 0.7651, 0.2508, 0.8039, 0.2454, 0.8059, 0.2766, 0.7672, 0.284, 0.5874, 0.03683, 0.5683, 0.05252, 0.5484, 0.03234, 0.564, 0.0131, 0.5449, 0.07187, 0.518, 0.09412, 0.5073, 0.0832, 0.5293, 0.05601, 0.3688, 0.3852, 0.3448, 0.3586, 0.3623, 0.3451, 0.3809, 0.3759, 0.6436, 0.8356, 0.6635, 0.8525, 0.6402, 0.8762, 0.6238, 0.8557, 0.3123, 0.9182, 0.3088, 0.8795, 0.3363, 0.8861, 0.3381, 0.9243, 0.1956, 0.5256, 0.2108, 0.4883, 0.2314, 0.5014, 0.2182, 0.5338, 0.6481, 0.3054, 0.6841, 0.3199, 0.6819, 0.3441, 0.6457, 0.3323, 0.5683, 0.05252, 0.5449, 0.07187, 0.5293, 0.05601, 0.5484, 0.03234, 0.3947, 0.4138, 0.3688, 0.3852, 0.3809, 0.3759, 0.4009, 0.409, 0.518, 0.09412, 0.4888, 0.1184, 0.4833, 0.1128, 0.5073, 0.0832, 0.2609, 0.7445, 0.2328, 0.716, 0.2505, 0.6994, 0.2749, 0.7243, 0.3217, 0.9542, 0.3123, 0.9182, 0.3381, 0.9243, 0.3449, 0.9597, 0.3088, 0.8795, 0.3114, 0.8398, 0.3394, 0.8464, 0.3363, 0.8861, 0.6096, 0.2964, 0.6481, 0.3054, 0.6457, 0.3323, 0.6071, 0.3249, 0.6819, 0.3441, 0.7143, 0.36, 0.7128, 0.3841, 0.6802, 0.3724, 0.5293, 0.05601, 0.5073, 0.0832, 0.4947, 0.07461, 0.5109, 0.04356, 0.3809, 0.3759, 0.3623, 0.3451, 0.3822, 0.3353, 0.3945, 0.3691, 0.6238, 0.8557, 0.6402, 0.8762, 0.6127, 0.8949, 0.6004, 0.8716, 0.3381, 0.9243, 0.3363, 0.8861, 0.3685, 0.8928, 0.3685, 0.9306, 0.9641, 0.7396, 0.9565, 0.7013, 0.9805, 0.702, 0.9871, 0.7353, 0.6457, 0.3323, 0.6819, 0.3441, 0.6802, 0.3724, 0.6438, 0.3637, 0.5484, 0.03234, 0.5293, 0.05601, 0.5109, 0.04356, 0.5251, 0.01649, 0.4009, 0.409, 0.3809, 0.3759, 0.3945, 0.3691, 0.4078, 0.4056, 0.5073, 0.0832, 0.4833, 0.1128, 0.4769, 0.1085, 0.4947, 0.07461, 0.9641, 0.9273, 0.9565, 0.8883, 0.9795, 0.8831, 0.986, 0.917, 0.3449, 0.9597, 0.3381, 0.9243, 0.3685, 0.9306, 0.3722, 0.9654, 0.3363, 0.8861, 0.3394, 0.8464, 0.3722, 0.8532, 0.3685, 0.8928, 0.6071, 0.3249, 0.6457, 0.3323, 0.6438, 0.3637, 0.605, 0.3583, 0.6802, 0.3724, 0.7128, 0.3841, 0.7118, 0.4106, 0.679, 0.4036, 0.5109, 0.04356, 0.4947, 0.07461, 0.4806, 0.0687, 0.4906, 0.03497, 0.3945, 0.3691, 0.3822, 0.3353, 0.4035, 0.3296, 0.4092, 0.3652, 0.3876, 0.9973, 0.3761, 0.9587, 0.4033, 0.9559, 0.4133, 0.9894, 0.6818, 0.7318, 0.6853, 0.6916, 0.7117, 0.7009, 0.7087, 0.7358, 0.1495, 0.7351, 0.1495, 0.6963, 0.1739, 0.6904, 0.1739, 0.7241, 0.6438, 0.3637, 0.6802, 0.3724, 0.679, 0.4036, 0.6425, 0.3984, 0.5251, 0.01649, 0.5109, 0.04356, 0.4906, 0.03497, 0.4992, 0.005568, 0.4078, 0.4056, 0.3945, 0.3691, 0.4092, 0.3652, 0.4153, 0.4036, 0.4947, 0.07461, 0.4769, 0.1085, 0.4698, 0.1055, 0.4806, 0.0687, 0.7282, 1.0, 0.7178, 0.9637, 0.7391, 0.9602, 0.7481, 0.9917, 0.4171, 0.8776, 0.4284, 0.8398, 0.455, 0.8497, 0.4451, 0.8827, 0.4651, 0.6978, 0.4728, 0.6582, 0.4995, 0.6683, 0.4928, 0.7027, 0.605, 0.3583, 0.6438, 0.3637, 0.6425, 0.3984, 0.6036, 0.3951, 0.679, 0.4036, 0.7118, 0.4106, 0.7113, 0.4387, 0.6784, 0.4367, 0.4906, 0.03497, 0.4806, 0.0687, 0.4657, 0.06569, 0.4689, 0.0306, 0.4092, 0.3652, 0.4035, 0.3296, 0.4255, 0.3282, 0.4244, 0.3642, 0.1666, 0.7843, 0.1948, 0.7772, 0.1945, 0.8102, 0.1663, 0.8124, 0.2279, 0.7717, 0.2647, 0.7683, 0.2643, 0.8073, 0.2276, 0.8085, 0.934, 0.9906, 0.9236, 0.9519, 0.9459, 0.9448, 0.955, 0.9785, 0.6425, 0.3984, 0.679, 0.4036, 0.6784, 0.4367, 0.6418, 0.4351, 0.4992, 0.005568, 0.4906, 0.03497, 0.4689, 0.0306, 0.4717, 0.0, 0.4153, 0.4036, 0.4092, 0.3652, 0.4244, 0.3642, 0.4231, 0.4031, 0.4806, 0.0687, 0.4698, 0.1055, 0.4622, 0.1039, 0.4657, 0.06569, 0.4035, 0.3296, 0.3983, 0.2981, 0.4264, 0.2964, 0.4255, 0.3282, 0.1948, 0.7772, 0.2279, 0.7717, 0.2276, 0.8085, 0.1945, 0.8102, 0.2647, 0.7683, 0.3036, 0.7669, 0.3033, 0.8067, 0.2643, 0.8073, 0.6036, 0.3951, 0.6425, 0.3984, 0.6418, 0.4351, 0.6029, 0.4341, 0.6784, 0.4367, 0.7113, 0.4387, 0.7113, 0.4673, 0.6784, 0.4702, 0.4689, 0.0306, 0.4657, 0.06569, 0.4506, 0.06569, 0.4469, 0.0306, 0.4244, 0.3642, 0.4255, 0.3282, 0.4473, 0.3312, 0.4394, 0.3663, 0.1663, 0.8124, 0.1945, 0.8102, 0.1948, 0.8438, 0.1666, 0.841, 0.2276, 0.8085, 0.2643, 0.8073, 0.2647, 0.8469, 0.2279, 0.8458, 0.1985, 0.4038, 0.1598, 0.3999, 0.1625, 0.373, 0.1962, 0.3764, 0.6418, 0.4351, 0.6784, 0.4367, 0.6784, 0.4702, 0.6418, 0.4724, 0.4717, 0.0, 0.4689, 0.0306, 0.4469, 0.0306, 0.4436, 3.682e-08, 0.4231, 0.4031, 0.4244, 0.3642, 0.4394, 0.3663, 0.4307, 0.4042, 0.4657, 0.06569, 0.4622, 0.1039, 0.4544, 0.1039, 0.4506, 0.06569, 0.4255, 0.3282, 0.4264, 0.2964, 0.4542, 0.3003, 0.4473, 0.3312, 0.1945, 0.8102, 0.2276, 0.8085, 0.2279, 0.8458, 0.1948, 0.8438, 0.2643, 0.8073, 0.3033, 0.8067, 0.3036, 0.847, 0.2647, 0.8469, 0.6029, 0.4341, 0.6418, 0.4351, 0.6418, 0.4724, 0.6029, 0.4737, 0.6784, 0.4702, 0.7113, 0.4673, 0.7118, 0.4952, 0.679, 0.503, 0.4469, 0.0306, 0.4506, 0.06569, 0.4357, 0.0687, 0.4253, 0.03498, 0.4394, 0.3663, 0.4473, 0.3312, 0.4682, 0.3385, 0.4538, 0.3714, 0.1666, 0.841, 0.1948, 0.8438, 0.1957, 0.8765, 0.1674, 0.8688, 0.2279, 0.8458, 0.2647, 0.8469, 0.2657, 0.8855, 0.2289, 0.8822, 0.9565, 0.7013, 0.9565, 0.6619, 0.9805, 0.6678, 0.9805, 0.702, 0.6418, 0.4724, 0.6784, 0.4702, 0.679, 0.503, 0.6425, 0.5088, 0.4436, 3.682e-08, 0.4469, 0.0306, 0.4253, 0.03498, 0.4161, 0.005568, 0.4307, 0.4042, 0.4394, 0.3663, 0.4538, 0.3714, 0.4381, 0.4067, 0.4506, 0.06569, 0.4544, 0.1039, 0.4468, 0.1055, 0.4357, 0.0687, 0.4473, 0.3312, 0.4542, 0.3003, 0.4807, 0.3096, 0.4682, 0.3385, 0.1948, 0.8438, 0.2279, 0.8458, 0.2289, 0.8822, 0.1957, 0.8765, 0.01511, 0.2792, 0.003815, 0.2413, 0.0268, 0.2351, 0.03663, 0.268, 0.6029, 0.4737, 0.6418, 0.4724, 0.6425, 0.5088, 0.6036, 0.5124, 0.679, 0.503, 0.7118, 0.4952, 0.7128, 0.5213, 0.6802, 0.5338, 0.4253, 0.03498, 0.4357, 0.0687, 0.4216, 0.07461, 0.4049, 0.04356, 0.4538, 0.3714, 0.4682, 0.3385, 0.4872, 0.3498, 0.4669, 0.3791, 0.1674, 0.8688, 0.1957, 0.8765, 0.1972, 0.9073, 0.1686, 0.895, 0.2289, 0.8822, 0.2657, 0.8855, 0.2675, 0.9218, 0.2306, 0.9163, 0.564, 0.5135, 0.6036, 0.5124, 0.605, 0.5486, 0.5654, 0.5505, 0.6425, 0.5088, 0.679, 0.503, 0.6802, 0.5338, 0.6438, 0.543, 0.4161, 0.005568, 0.4253, 0.03498, 0.4049, 0.04356, 0.3902, 0.01649, 0.4381, 0.4067, 0.4538, 0.3714, 0.4669, 0.3791, 0.4447, 0.4107, 0.4357, 0.0687, 0.4468, 0.1055, 0.4397, 0.1085, 0.4216, 0.07461, 0.4682, 0.3385, 0.4807, 0.3096, 0.5049, 0.324, 0.4872, 0.3498, 0.1957, 0.8765, 0.2289, 0.8822, 0.2306, 0.9163, 0.1972, 0.9073, 0.6766, 0.2751, 0.6766, 0.2545, 0.6926, 0.2521, 0.6926, 0.27, 0.6036, 0.5124, 0.6425, 0.5088, 0.6438, 0.543, 0.605, 0.5486, 0.6802, 0.5338, 0.7128, 0.5213, 0.7143, 0.5447, 0.6819, 0.5613, 0.4049, 0.04356, 0.4216, 0.07461, 0.409, 0.0832, 0.3866, 0.05601, 0.4669, 0.3791, 0.4872, 0.3498, 0.5037, 0.3647, 0.4782, 0.3894, 0.5049, 0.324, 0.5193, 0.3024, 0.544, 0.3247, 0.5259, 0.3429, 0.2306, 0.9163, 0.2675, 0.9218, 0.2698, 0.9542, 0.2327, 0.9469, 0.5654, 0.5505, 0.605, 0.5486, 0.6071, 0.5811, 0.5675, 0.5836, 0.6438, 0.543, 0.6802, 0.5338, 0.6819, 0.5613, 0.6457, 0.5736, 0.3902, 0.01649, 0.4049, 0.04356, 0.3866, 0.05601, 0.3668, 0.03234, 0.4447, 0.4107, 0.4669, 0.3791, 0.4782, 0.3894, 0.4505, 0.4159, 0.4216, 0.07461, 0.4397, 0.1085, 0.4332, 0.1128, 0.409, 0.0832, 0.4872, 0.3498, 0.5049, 0.324, 0.5259, 0.3429, 0.5037, 0.3647, 0.1972, 0.9073, 0.2306, 0.9163, 0.2327, 0.9469, 0.1991, 0.9348, 0.05815, 0.05916, 0.08824, 0.03405, 0.1002, 0.05482, 0.07406, 0.07666, 0.605, 0.5486, 0.6438, 0.543, 0.6457, 0.5736, 0.6071, 0.5811, 0.3505, 0.0131, 0.3668, 0.03234, 0.347, 0.05252, 0.3272, 0.03683, 0.3866, 0.05601, 0.409, 0.0832, 0.3983, 0.09412, 0.371, 0.07187, 0.4782, 0.3894, 0.5037, 0.3647, 0.517, 0.3826, 0.4874, 0.4017, 0.5259, 0.3429, 0.544, 0.3247, 0.564, 0.3514, 0.5429, 0.3656, 0.1218, 0.6813, 0.08344, 0.6904, 0.08167, 0.6625, 0.1201, 0.6551, 0.5675, 0.5836, 0.6071, 0.5811, 0.6096, 0.6086, 0.5701, 0.6116, 0.6457, 0.5736, 0.6819, 0.5613, 0.6841, 0.5846, 0.6481, 0.5994, 0.3668, 0.03234, 0.3866, 0.05601, 0.371, 0.07187, 0.347, 0.05252, 0.4505, 0.4159, 0.4782, 0.3894, 0.4874, 0.4017, 0.4552, 0.4222, 0.409, 0.0832, 0.4332, 0.1128, 0.4278, 0.1184, 0.3983, 0.09412, 0.5037, 0.3647, 0.5259, 0.3429, 0.5429, 0.3656, 0.517, 0.3826, 0.1575, 0.6666, 0.1218, 0.6813, 0.1201, 0.6551, 0.156, 0.6429, 0.9789, 0.9644, 0.9641, 0.9273, 0.986, 0.917, 0.9989, 0.9492, 0.6071, 0.5811, 0.6457, 0.5736, 0.6481, 0.5994, 0.6096, 0.6086, 0.3272, 0.03683, 0.347, 0.05252, 0.3314, 0.07625, 0.3088, 0.06473, 0.371, 0.07187, 0.3983, 0.09412, 0.3898, 0.107, 0.3588, 0.09051, 0.4874, 0.4017, 0.517, 0.3826, 0.5267, 0.4027, 0.4941, 0.4156, 0.1879, 0.6266, 0.156, 0.6429, 0.1548, 0.6151, 0.1869, 0.603, 0.1201, 0.6551, 0.08167, 0.6625, 0.08027, 0.6297, 0.1188, 0.6242, 0.845, 0.5858, 0.8065, 0.5776, 0.8098, 0.5449, 0.8483, 0.5525, 0.7706, 0.5647, 0.7387, 0.5478, 0.7414, 0.5201, 0.7737, 0.5339, 0.347, 0.05252, 0.371, 0.07187, 0.3588, 0.09051, 0.3314, 0.07625, 0.4552, 0.4222, 0.4874, 0.4017, 0.4941, 0.4156, 0.4586, 0.4293, 0.3983, 0.09412, 0.4278, 0.1184, 0.4235, 0.125, 0.3898, 0.107, 0.517, 0.3826, 0.5429, 0.3656, 0.5552, 0.3912, 0.5267, 0.4027, 0.156, 0.6429, 0.1201, 0.6551, 0.1188, 0.6242, 0.1548, 0.6151, 0.8784, 0.07279, 0.8897, 0.03491, 0.9149, 0.04245, 0.905, 0.0754, 0.8065, 0.5776, 0.7706, 0.5647, 0.7737, 0.5339, 0.8098, 0.5449, 0.7414, 0.5201, 0.7143, 0.5038, 0.7173, 0.4776, 0.745, 0.4893, 0.3588, 0.09051, 0.3898, 0.107, 0.384, 0.1212, 0.3503, 0.1112, 0.4941, 0.4156, 0.5267, 0.4027, 0.5323, 0.4244, 0.4979, 0.4305, 0.1869, 0.603, 0.1548, 0.6151, 0.154, 0.5842, 0.1862, 0.5766, 0.1188, 0.6242, 0.08027, 0.6297, 0.07931, 0.5932, 0.1179, 0.5898, 0.5321, 0.6866, 0.5319, 0.6642, 0.5504, 0.6661, 0.5506, 0.6856, 0.7737, 0.5339, 0.7414, 0.5201, 0.745, 0.4893, 0.7776, 0.4998, 0.3314, 0.07625, 0.3588, 0.09051, 0.3503, 0.1112, 0.3207, 0.1026, 0.4586, 0.4293, 0.4941, 0.4156, 0.4979, 0.4305, 0.4606, 0.4369, 0.3898, 0.107, 0.4235, 0.125, 0.4205, 0.1322, 0.384, 0.1212, 0.5267, 0.4027, 0.5552, 0.3912, 0.5623, 0.4188, 0.5323, 0.4244, 0.1548, 0.6151, 0.1188, 0.6242, 0.1179, 0.5898, 0.154, 0.5842, 0.7178, 0.9637, 0.7143, 0.9251, 0.736, 0.9266, 0.7391, 0.9602, 0.2745, 0.01535, 0.3088, 0.034, 0.2921, 0.05478, 0.2622, 0.03856, 0.745, 0.4893, 0.7173, 0.4776, 0.7209, 0.4499, 0.7492, 0.4567, 0.3503, 0.1112, 0.384, 0.1212, 0.3811, 0.1364, 0.346, 0.1332, 0.4979, 0.4305, 0.5323, 0.4244, 0.5336, 0.4468, 0.4988, 0.4459, 0.1862, 0.5766, 0.154, 0.5842, 0.1536, 0.5513, 0.1858, 0.5487, 0.1179, 0.5898, 0.07931, 0.5932, 0.07882, 0.5544, 0.1175, 0.5532, 0.03966, 0.5944, 0.0004894, 0.5932, 1.207e-08, 0.5544, 0.03916, 0.5548, 0.7776, 0.4998, 0.745, 0.4893, 0.7492, 0.4567, 0.7823, 0.4635, 0.3207, 0.1026, 0.3503, 0.1112, 0.346, 0.1332, 0.3152, 0.1306, 0.4606, 0.4369, 0.4979, 0.4305, 0.4988, 0.4459, 0.461, 0.4448, 0.384, 0.1212, 0.4205, 0.1322, 0.419, 0.14, 0.3811, 0.1364, 0.5323, 0.4244, 0.5623, 0.4188, 0.564, 0.4473, 0.5336, 0.4468, 0.154, 0.5842, 0.1179, 0.5898, 0.1175, 0.5532, 0.1536, 0.5513, 0.07931, 0.5932, 0.03966, 0.5944, 0.03916, 0.5548, 0.07882, 0.5544, 0.6699, 0.7009, 0.6754, 0.7289, 0.6598, 0.7317, 0.655, 0.7073, 0.7492, 0.4567, 0.7209, 0.4499, 0.7249, 0.4216, 0.7539, 0.4235, 0.346, 0.1332, 0.3811, 0.1364, 0.3811, 0.1518, 0.346, 0.1556, 0.4988, 0.4459, 0.5336, 0.4468, 0.5306, 0.469, 0.4968, 0.4612, 0.1858, 0.5487, 0.1536, 0.5513, 0.1536, 0.5177, 0.1858, 0.5201, 0.1175, 0.5532, 0.07882, 0.5544, 0.07882, 0.5148, 0.1175, 0.5159, 0.03916, 0.5548, 1.207e-08, 0.5544, 0.0, 0.5148, 0.03916, 0.5144, 0.7823, 0.4635, 0.7492, 0.4567, 0.7539, 0.4235, 0.7876, 0.4266, 0.3152, 0.1306, 0.346, 0.1332, 0.346, 0.1556, 0.3152, 0.1592, 0.461, 0.4448, 0.4988, 0.4459, 0.4968, 0.4612, 0.46, 0.4526, 0.3811, 0.1364, 0.419, 0.14, 0.419, 0.1478, 0.3811, 0.1518, 0.5336, 0.4468, 0.564, 0.4473, 0.5602, 0.4756, 0.5306, 0.469, 0.1536, 0.5513, 0.1175, 0.5532, 0.1175, 0.5159, 0.1536, 0.5177, 0.07882, 0.5544, 0.03916, 0.5548, 0.03916, 0.5144, 0.07882, 0.5148, 0.6823, 0.828, 0.6818, 0.8071, 0.7006, 0.81, 0.701, 0.8281, 0.7539, 0.4235, 0.7249, 0.4216, 0.7292, 0.3939, 0.759, 0.3909, 0.346, 0.1556, 0.3811, 0.1518, 0.384, 0.167, 0.3503, 0.1776, 0.4968, 0.4612, 0.5306, 0.469, 0.5234, 0.4902, 0.4918, 0.4758, 0.1858, 0.5201, 0.1536, 0.5177, 0.154, 0.4848, 0.1862, 0.4921, 0.1175, 0.5159, 0.07882, 0.5148, 0.07931, 0.476, 0.1179, 0.4793, 0.03916, 0.5144, 0.0, 0.5148, 0.0004893, 0.4759, 0.03966, 0.4748, 0.7876, 0.4266, 0.7539, 0.4235, 0.759, 0.3909, 0.7932, 0.3905, 0.3152, 0.1592, 0.346, 0.1556, 0.3503, 0.1776, 0.3207, 0.1871, 0.46, 0.4526, 0.4968, 0.4612, 0.4918, 0.4758, 0.4575, 0.46, 0.3811, 0.1518, 0.419, 0.1478, 0.4205, 0.1556, 0.384, 0.167, 0.5306, 0.469, 0.5602, 0.4756, 0.551, 0.5026, 0.5234, 0.4902, 0.1536, 0.5177, 0.1175, 0.5159, 0.1179, 0.4793, 0.154, 0.4848, 0.07882, 0.5148, 0.03916, 0.5144, 0.03966, 0.4748, 0.07931, 0.476, 0.6263, 0.2556, 0.6263, 0.2956, 0.6001, 0.2869, 0.6001, 0.2521, 0.759, 0.3909, 0.7292, 0.3939, 0.7336, 0.3679, 0.7641, 0.3603, 0.3503, 0.1776, 0.384, 0.167, 0.3899, 0.1812, 0.3588, 0.1984, 0.4918, 0.4758, 0.5234, 0.4902, 0.5123, 0.5096, 0.4842, 0.4891, 0.1862, 0.4921, 0.154, 0.4848, 0.1548, 0.4537, 0.1869, 0.4657, 0.1179, 0.4793, 0.07931, 0.476, 0.08027, 0.4393, 0.1188, 0.4448, 0.03966, 0.4748, 0.0004893, 0.4759, 0.001449, 0.4393, 0.04064, 0.4374, 0.7932, 0.3905, 0.759, 0.3909, 0.7641, 0.3603, 0.7989, 0.3564, 0.3207, 0.1871, 0.3503, 0.1776, 0.3588, 0.1984, 0.3314, 0.2135, 0.4575, 0.46, 0.4918, 0.4758, 0.4842, 0.4891, 0.4536, 0.4668, 0.384, 0.167, 0.4205, 0.1556, 0.4235, 0.1628, 0.3899, 0.1812, 0.5234, 0.4902, 0.551, 0.5026, 0.5369, 0.5272, 0.5123, 0.5096, 0.154, 0.4848, 0.1179, 0.4793, 0.1188, 0.4448, 0.1548, 0.4537, 0.07931, 0.476, 0.03966, 0.4748, 0.04064, 0.4374, 0.08027, 0.4393, 0.6238, 0.8557, 0.6004, 0.8716, 0.5946, 0.8558, 0.6149, 0.842, 0.3089, 0.2261, 0.3314, 0.2135, 0.347, 0.2372, 0.3272, 0.254, 0.3588, 0.1984, 0.3899, 0.1812, 0.3983, 0.1941, 0.371, 0.217, 0.4842, 0.4891, 0.5123, 0.5096, 0.4977, 0.5263, 0.4741, 0.5007, 0.1869, 0.4657, 0.1548, 0.4537, 0.156, 0.4257, 0.1879, 0.4419, 0.1188, 0.4448, 0.08027, 0.4393, 0.08167, 0.4063, 0.1201, 0.4137, 0.9623, 0.2113, 0.9451, 0.1785, 0.9701, 0.1689, 0.9851, 0.1975, 0.7989, 0.3564, 0.7641, 0.3603, 0.7693, 0.3328, 0.8046, 0.3258, 0.3314, 0.2135, 0.3588, 0.1984, 0.371, 0.217, 0.347, 0.2372, 0.4536, 0.4668, 0.4842, 0.4891, 0.4741, 0.5007, 0.4484, 0.4727, 0.3899, 0.1812, 0.4235, 0.1628, 0.4278, 0.1694, 0.3983, 0.1941, 0.5123, 0.5096, 0.5369, 0.5272, 0.5183, 0.5486, 0.4977, 0.5263, 0.1548, 0.4537, 0.1188, 0.4448, 0.1201, 0.4137, 0.156, 0.4257, 0.08027, 0.4393, 0.04064, 0.4374, 0.04206, 0.4038, 0.08167, 0.4063, 0.4728, 0.7777, 0.4651, 0.7381, 0.4928, 0.7378, 0.4995, 0.7723, 0.3272, 0.254, 0.347, 0.2372, 0.3669, 0.2574, 0.3506, 0.2778, 0.371, 0.217, 0.3983, 0.1941, 0.409, 0.205, 0.3866, 0.2329, 0.4741, 0.5007, 0.4977, 0.5263, 0.4801, 0.5399, 0.462, 0.5101, 0.5183, 0.5486, 0.535, 0.5666, 0.5087, 0.5869, 0.4959, 0.5658, 0.0671, 0.701, 0.1057, 0.6927, 0.1078, 0.7212, 0.069, 0.7278, 0.9565, 0.6619, 0.9641, 0.6229, 0.9871, 0.6339, 0.9805, 0.6678, 0.8046, 0.3258, 0.7693, 0.3328, 0.7741, 0.3094, 0.81, 0.2999, 0.347, 0.2372, 0.371, 0.217, 0.3866, 0.2329, 0.3669, 0.2574, 0.4484, 0.4727, 0.4741, 0.5007, 0.462, 0.5101, 0.4423, 0.4774, 0.3983, 0.1941, 0.4278, 0.1694, 0.4333, 0.1749, 0.409, 0.205, 0.4977, 0.5263, 0.5183, 0.5486, 0.4959, 0.5658, 0.4801, 0.5399, 0.0309, 0.7149, 0.0671, 0.701, 0.069, 0.7278, 0.03261, 0.7391, 0.1057, 0.6927, 0.1453, 0.6904, 0.1474, 0.7194, 0.1078, 0.7212, 0.8426, 0.324, 0.8046, 0.3258, 0.81, 0.2999, 0.8483, 0.2964, 0.3506, 0.2778, 0.3669, 0.2574, 0.3902, 0.2733, 0.378, 0.2964, 0.3866, 0.2329, 0.409, 0.205, 0.4217, 0.2136, 0.405, 0.2453, 0.462, 0.5101, 0.4801, 0.5399, 0.4603, 0.5497, 0.4484, 0.5168, 0.0, 0.7544, 0.03261, 0.7391, 0.03379, 0.7673, 0.001, 0.7784, 0.069, 0.7278, 0.1078, 0.7212, 0.1091, 0.7545, 0.0703, 0.7592, 0.2108, 0.4883, 0.2328, 0.4547, 0.2505, 0.4722, 0.2314, 0.5014, 0.9135, 0.5454, 0.88, 0.5336, 0.8783, 0.5054, 0.9116, 0.5141, 0.3669, 0.2574, 0.3866, 0.2329, 0.405, 0.2453, 0.3902, 0.2733, 0.4423, 0.4774, 0.462, 0.5101, 0.4484, 0.5168, 0.4353, 0.4809, 0.409, 0.205, 0.4333, 0.1749, 0.4397, 0.1793, 0.4217, 0.2136, 0.4801, 0.5399, 0.4959, 0.5658, 0.4707, 0.5783, 0.4603, 0.5497, 0.03261, 0.7391, 0.069, 0.7278, 0.0703, 0.7592, 0.03379, 0.7673, 0.1078, 0.7212, 0.1474, 0.7194, 0.1488, 0.7533, 0.1091, 0.7545, 0.9505, 0.5526, 0.9135, 0.5454, 0.9116, 0.5141, 0.9485, 0.5194, 0.8783, 0.5054, 0.8498, 0.4937, 0.8488, 0.4672, 0.8771, 0.4742, 0.405, 0.2453, 0.4217, 0.2136, 0.4357, 0.2195, 0.4253, 0.2539, 0.4484, 0.5168, 0.4603, 0.5497, 0.439, 0.5554, 0.4337, 0.5207, 0.001, 0.7784, 0.03379, 0.7673, 0.03439, 0.7985, 0.00151, 0.805, 0.0703, 0.7592, 0.1091, 0.7545, 0.1098, 0.7913, 0.07097, 0.7939, 0.2328, 0.716, 0.2108, 0.6824, 0.2314, 0.6702, 0.2505, 0.6994, 0.9116, 0.5141, 0.8783, 0.5054, 0.8771, 0.4742, 0.9103, 0.4794, 0.3902, 0.2733, 0.405, 0.2453, 0.4253, 0.2539, 0.4161, 0.2842, 0.4353, 0.4809, 0.4484, 0.5168, 0.4337, 0.5207, 0.4278, 0.4829, 0.4217, 0.2136, 0.4397, 0.1793, 0.4468, 0.1823, 0.4357, 0.2195, 0.4603, 0.5497, 0.4707, 0.5783, 0.4435, 0.5856, 0.439, 0.5554, 0.03379, 0.7673, 0.0703, 0.7592, 0.07097, 0.7939, 0.03439, 0.7985, 0.1091, 0.7545, 0.1488, 0.7533, 0.1495, 0.7909, 0.1098, 0.7913, 0.9485, 0.5194, 0.9116, 0.5141, 0.9103, 0.4794, 0.9471, 0.4826, 0.4216, 0.4433, 0.4201, 0.4834, 0.4124, 0.4823, 0.4544, 0.1839, 0.4583, 0.1438, 0.4622, 0.1839, 0.4216, 0.4433, 0.4124, 0.4823, 0.4051, 0.4797, 0.4622, 0.1839, 0.4583, 0.1438, 0.4698, 0.1823, 0.4216, 0.4433, 0.4051, 0.4797, 0.3984, 0.4758, 0.4698, 0.1823, 0.4583, 0.1438, 0.4769, 0.1793, 0.4216, 0.4433, 0.3984, 0.4758, 0.3926, 0.4706, 0.4769, 0.1793, 0.4583, 0.1438, 0.4834, 0.1749, 0.4216, 0.4433, 0.3926, 0.4706, 0.3879, 0.4643, 0.4834, 0.1749, 0.4583, 0.1438, 0.4888, 0.1694, 0.4216, 0.4433, 0.3879, 0.4643, 0.3845, 0.4572, 0.4888, 0.1694, 0.4583, 0.1438, 0.4931, 0.1628, 0.4216, 0.4433, 0.3845, 0.4572, 0.3826, 0.4496, 0.4931, 0.1628, 0.4583, 0.1438, 0.4961, 0.1556, 0.4216, 0.4433, 0.3826, 0.4496, 0.3821, 0.4417, 0.4961, 0.1556, 0.4583, 0.1438, 0.4976, 0.1478, 0.4216, 0.4433, 0.3821, 0.4417, 0.3832, 0.4339, 0.4976, 0.1478, 0.4583, 0.1438, 0.4976, 0.14, 0.4216, 0.4433, 0.3832, 0.4339, 0.3857, 0.4265, 0.4976, 0.14, 0.4583, 0.1438, 0.4961, 0.1322, 0.4216, 0.4433, 0.3857, 0.4265, 0.3896, 0.4197, 0.4961, 0.1322, 0.4583, 0.1438, 0.4931, 0.125, 0.4216, 0.4433, 0.3896, 0.4197, 0.3947, 0.4138, 0.4931, 0.125, 0.4583, 0.1438, 0.4888, 0.1184, 0.4216, 0.4433, 0.3947, 0.4138, 0.4009, 0.409, 0.4888, 0.1184, 0.4583, 0.1438, 0.4833, 0.1128, 0.4216, 0.4433, 0.4009, 0.409, 0.4078, 0.4056, 0.4833, 0.1128, 0.4583, 0.1438, 0.4769, 0.1085, 0.4216, 0.4433, 0.4078, 0.4056, 0.4153, 0.4036, 0.4769, 0.1085, 0.4583, 0.1438, 0.4698, 0.1055, 0.4216, 0.4433, 0.4153, 0.4036, 0.4231, 0.4031, 0.4698, 0.1055, 0.4583, 0.1438, 0.4622, 0.1039, 0.4216, 0.4433, 0.4231, 0.4031, 0.4307, 0.4042, 0.4622, 0.1039, 0.4583, 0.1438, 0.4544, 0.1039, 0.4216, 0.4433, 0.4307, 0.4042, 0.4381, 0.4067, 0.4544, 0.1039, 0.4583, 0.1438, 0.4468, 0.1055, 0.4216, 0.4433, 0.4381, 0.4067, 0.4447, 0.4107, 0.4468, 0.1055, 0.4583, 0.1438, 0.4397, 0.1085, 0.4216, 0.4433, 0.4447, 0.4107, 0.4505, 0.4159, 0.4397, 0.1085, 0.4583, 0.1438, 0.4332, 0.1128, 0.4216, 0.4433, 0.4505, 0.4159, 0.4552, 0.4222, 0.4332, 0.1128, 0.4583, 0.1438, 0.4278, 0.1184, 0.4216, 0.4433, 0.4552, 0.4222, 0.4586, 0.4293, 0.4278, 0.1184, 0.4583, 0.1438, 0.4235, 0.125, 0.4216, 0.4433, 0.4586, 0.4293, 0.4606, 0.4369, 0.4235, 0.125, 0.4583, 0.1438, 0.4205, 0.1322, 0.4216, 0.4433, 0.4606, 0.4369, 0.461, 0.4448, 0.4205, 0.1322, 0.4583, 0.1438, 0.419, 0.14, 0.4216, 0.4433, 0.461, 0.4448, 0.46, 0.4526, 0.419, 0.14, 0.4583, 0.1438, 0.419, 0.1478, 0.4216, 0.4433, 0.46, 0.4526, 0.4575, 0.46, 0.419, 0.1478, 0.4583, 0.1438, 0.4205, 0.1556, 0.4216, 0.4433, 0.4575, 0.46, 0.4536, 0.4668, 0.4205, 0.1556, 0.4583, 0.1438, 0.4235, 0.1628, 0.4216, 0.4433, 0.4536, 0.4668, 0.4484, 0.4727, 0.4235, 0.1628, 0.4583, 0.1438, 0.4278, 0.1694, 0.4216, 0.4433, 0.4484, 0.4727, 0.4423, 0.4774, 0.4278, 0.1694, 0.4583, 0.1438, 0.4333, 0.1749, 0.4216, 0.4433, 0.4423, 0.4774, 0.4353, 0.4809, 0.4333, 0.1749, 0.4583, 0.1438, 0.4397, 0.1793, 0.4216, 0.4433, 0.4353, 0.4809, 0.4278, 0.4829, 0.4397, 0.1793, 0.4583, 0.1438, 0.4468, 0.1823, 0.8771, 0.4742, 0.8488, 0.4672, 0.8483, 0.4391, 0.8765, 0.4412, 0.4216, 0.4433, 0.4278, 0.4829, 0.4201, 0.4834, 0.4253, 0.2539, 0.4357, 0.2195, 0.4506, 0.2225, 0.4469, 0.2583, 0.4337, 0.5207, 0.439, 0.5554, 0.417, 0.5568, 0.4185, 0.5217, 0.4468, 0.1823, 0.4583, 0.1438, 0.4544, 0.1839, 0.00151, 0.805, 0.03439, 0.7985, 0.03439, 0.8315, 0.00151, 0.8331, 0.07097, 0.7939, 0.1098, 0.7913, 0.1098, 0.8302, 0.07097, 0.8305, 0.7143, 0.9251, 0.7178, 0.8857, 0.7391, 0.8924, 0.736, 0.9266, 0.9103, 0.4794, 0.8771, 0.4742, 0.8765, 0.4412, 0.9097, 0.4427, 0.4161, 0.2842, 0.4253, 0.2539, 0.4469, 0.2583, 0.4437, 0.2898, 0.4278, 0.4829, 0.4337, 0.5207, 0.4185, 0.5217, 0.4201, 0.4834, 0.4357, 0.2195, 0.4468, 0.1823, 0.4544, 0.1839, 0.4506, 0.2225, 0.439, 0.5554, 0.4435, 0.5856, 0.4155, 0.5873, 0.417, 0.5568, 0.03439, 0.7985, 0.07097, 0.7939, 0.07097, 0.8305, 0.03439, 0.8315, 0.1098, 0.7913, 0.1495, 0.7909, 0.1495, 0.8306, 0.1098, 0.8302, 0.9471, 0.4826, 0.9103, 0.4794, 0.9097, 0.4427, 0.9464, 0.4436, 0.7271, 0.1215, 0.761, 0.1204, 0.7623, 0.1548, 0.7284, 0.1566, 0.7284, 0.1566, 0.7623, 0.1548, 0.7629, 0.1885, 0.7291, 0.1909, 0.6001, 0.1801, 0.6288, 0.1858, 0.6288, 0.2126, 0.6001, 0.2029, 0.6607, 0.1895, 0.6946, 0.1913, 0.6946, 0.2229, 0.6607, 0.2193, 0.7291, 0.1909, 0.7629, 0.1885, 0.7629, 0.2201, 0.7291, 0.2232, 0.564, 0.6484, 0.572, 0.623, 0.5946, 0.6325, 0.5817, 0.6559, 0.6288, 0.1858, 0.6607, 0.1895, 0.6607, 0.2193, 0.6288, 0.2126, 0.6946, 0.1913, 0.7291, 0.1909, 0.7291, 0.2232, 0.6946, 0.2229, 0.7291, 0.2232, 0.7629, 0.2201, 0.7623, 0.2485, 0.7284, 0.2521, 0.5817, 0.6559, 0.5946, 0.6325, 0.6149, 0.6463, 0.5976, 0.6667, 0.9555, 0.2964, 0.9899, 0.2987, 0.9878, 0.3228, 0.9534, 0.321, 0.5976, 0.6667, 0.6149, 0.6463, 0.6321, 0.6638, 0.6112, 0.6805, 0.9534, 0.321, 0.9878, 0.3228, 0.9863, 0.3513, 0.9518, 0.35, 0.6112, 0.6805, 0.6321, 0.6638, 0.6457, 0.6844, 0.6218, 0.6967, 0.9518, 0.35, 0.9863, 0.3513, 0.9853, 0.383, 0.9508, 0.3823, 0.6218, 0.6967, 0.6457, 0.6844, 0.655, 0.7073, 0.6292, 0.7147, 0.9508, 0.3823, 0.9853, 0.383, 0.985, 0.4167, 0.9505, 0.4167, 0.6292, 0.7147, 0.655, 0.7073, 0.6598, 0.7317, 0.6329, 0.7338, 0.9505, 0.4167, 0.985, 0.4167, 0.9853, 0.4511, 0.9508, 0.4518, 0.6329, 0.7338, 0.6598, 0.7317, 0.6598, 0.7565, 0.6329, 0.7533, 0.9508, 0.4518, 0.9853, 0.4511, 0.9863, 0.485, 0.9518, 0.4863, 0.6329, 0.7533, 0.6598, 0.7565, 0.655, 0.7808, 0.6292, 0.7725, 0.9518, 0.4863, 0.9863, 0.485, 0.9878, 0.5169, 0.9534, 0.5189, 0.6292, 0.7725, 0.655, 0.7808, 0.6457, 0.8038, 0.6218, 0.7905, 0.9534, 0.5189, 0.9878, 0.5169, 0.9899, 0.5457, 0.9555, 0.5482, 0.6218, 0.7905, 0.6457, 0.8038, 0.6321, 0.8244, 0.6112, 0.8067, 0.4306, 0.5873, 0.4651, 0.589, 0.4635, 0.6139, 0.429, 0.6127, 0.6112, 0.8067, 0.6321, 0.8244, 0.6149, 0.842, 0.5976, 0.8205, 0.429, 0.6127, 0.4635, 0.6139, 0.4626, 0.6429, 0.4281, 0.6423, 0.5976, 0.8205, 0.6149, 0.842, 0.5946, 0.8558, 0.5817, 0.8313, 0.3091, 0.6693, 0.3335, 0.6585, 0.3333, 0.6857, 0.3088, 0.6924, 0.3623, 0.6502, 0.3942, 0.6448, 0.3939, 0.6768, 0.362, 0.6805, 0.4281, 0.6423, 0.4626, 0.6429, 0.4623, 0.675, 0.4277, 0.675, 0.5817, 0.8313, 0.5946, 0.8558, 0.572, 0.8653, 0.564, 0.8388, 0.3335, 0.6585, 0.3623, 0.6502, 0.362, 0.6805, 0.3333, 0.6857, 0.3942, 0.6448, 0.4281, 0.6423, 0.4277, 0.675, 0.3939, 0.6768, 0.4277, 0.675, 0.4623, 0.675, 0.4626, 0.7089, 0.4281, 0.7096, 0.4281, 0.7096, 0.4626, 0.7089, 0.4635, 0.7433, 0.429, 0.7446, 0.429, 0.7446, 0.4635, 0.7433, 0.4651, 0.7769, 0.4306, 0.7789, 0.3952, 0.7452, 0.429, 0.7446, 0.4306, 0.7789, 0.3967, 0.7788, 0.3967, 0.7788, 0.4306, 0.7789, 0.4328, 0.811, 0.3988, 0.8103, 0.3988, 0.8103, 0.4328, 0.811, 0.4353, 0.8398, 0.4013, 0.8384, 0.9565, 0.8364, 0.922, 0.8376, 0.9215, 0.8128, 0.956, 0.8121, 0.956, 0.8121, 0.9215, 0.8128, 0.9215, 0.7837, 0.956, 0.7836, 0.9215, 0.7837, 0.8875, 0.7805, 0.888, 0.7488, 0.922, 0.7513, 0.956, 0.7836, 0.9215, 0.7837, 0.922, 0.7513, 0.9565, 0.7518, 0.8875, 0.7805, 0.8554, 0.7743, 0.8559, 0.7443, 0.888, 0.7488, 0.888, 0.7488, 0.8559, 0.7443, 0.8568, 0.7126, 0.889, 0.715, 0.889, 0.715, 0.8568, 0.7126, 0.8582, 0.6802, 0.8905, 0.6806, 0.8905, 0.6806, 0.8582, 0.6802, 0.8599, 0.6484, 0.8924, 0.6469, 0.8924, 0.6469, 0.8599, 0.6484, 0.862, 0.6184, 0.8946, 0.6151, 0.9287, 0.615, 0.8946, 0.6151, 0.897, 0.5865, 0.9311, 0.5858, 0.8946, 0.6151, 0.862, 0.6184, 0.8643, 0.5914, 0.897, 0.5865, 0.7167, 0.0, 0.7508, 0.001256, 0.7539, 0.02586, 0.7199, 0.02509, 0.7199, 0.02509, 0.7539, 0.02586, 0.7567, 0.05469, 0.7228, 0.05448, 0.7228, 0.05448, 0.7567, 0.05469, 0.7591, 0.08662, 0.7252, 0.08704, 0.7252, 0.08704, 0.7591, 0.08662, 0.761, 0.1204, 0.7271, 0.1215, 0.5338, 0.7294, 0.5327, 0.7086, 0.5512, 0.7048, 0.552, 0.7229, 0.6004, 0.6148, 0.6238, 0.6307, 0.6149, 0.6463, 0.5946, 0.6325, 0.6515, 0.2924, 0.6515, 0.2521, 0.6766, 0.2596, 0.6766, 0.2946, 0.1226, 0.01538, 0.1598, 0.003887, 0.1625, 0.02859, 0.1301, 0.03859, 0.5338, 0.603, 0.5351, 0.5873, 0.5532, 0.5993, 0.552, 0.6129, 0.0, 0.2019, 0.003815, 0.1625, 0.0268, 0.1666, 0.02348, 0.2008, 0.1226, 0.3884, 0.08824, 0.3698, 0.1002, 0.3468, 0.1301, 0.363, 0.488, 0.815, 0.4728, 0.7777, 0.4995, 0.7723, 0.5127, 0.8047, 0.4171, 0.9564, 0.4133, 0.917, 0.4418, 0.9169, 0.4451, 0.9512, 0.6818, 0.6515, 0.6856, 0.6116, 0.7132, 0.6129, 0.7099, 0.6476, 0.8784, 0.1516, 0.8746, 0.1122, 0.9017, 0.1097, 0.905, 0.1439, 0.6263, 0.2953, 0.6263, 0.2553, 0.6515, 0.2521, 0.6515, 0.287, 0.1879, 0.6055, 0.1879, 0.5652, 0.2114, 0.5683, 0.2114, 0.6034, 0.1598, 0.3999, 0.1226, 0.3884, 0.1301, 0.363, 0.1625, 0.373, 0.9308, 0.1057, 0.9344, 0.06857, 0.9608, 0.07337, 0.9577, 0.1056, 0.6699, 0.7855, 0.6592, 0.8118, 0.6457, 0.8038, 0.655, 0.7808, 0.3722, 0.9185, 0.3761, 0.8784, 0.4033, 0.886, 0.3999, 0.9209, 0.5351, 0.7482, 0.5338, 0.7294, 0.552, 0.7229, 0.5532, 0.7392, 0.6238, 0.6307, 0.6436, 0.6509, 0.6321, 0.6638, 0.6149, 0.6463, 0.5327, 0.6216, 0.5338, 0.603, 0.552, 0.6129, 0.5512, 0.6291, 0.1598, 0.003887, 0.1985, 0.0, 0.1962, 0.02521, 0.1625, 0.02859, 0.003815, 0.1625, 0.01511, 0.1247, 0.03663, 0.1336, 0.0268, 0.1666, 0.08824, 0.3698, 0.05815, 0.3447, 0.07406, 0.325, 0.1002, 0.3468, 0.4284, 0.9943, 0.4171, 0.9564, 0.4451, 0.9512, 0.455, 0.9841, 0.8897, 0.1895, 0.8784, 0.1516, 0.905, 0.1439, 0.9149, 0.1769, 0.5319, 0.7883, 0.5358, 0.7482, 0.5609, 0.7507, 0.5575, 0.7857, 0.1956, 0.6451, 0.1879, 0.6055, 0.2114, 0.6034, 0.2182, 0.6378, 0.2609, 0.4262, 0.2939, 0.4038, 0.3036, 0.4279, 0.2749, 0.4474, 0.9344, 0.06857, 0.9451, 0.03289, 0.9701, 0.04234, 0.9608, 0.07337, 0.6592, 0.8118, 0.6436, 0.8356, 0.6321, 0.8244, 0.6457, 0.8038, 0.488, 0.6209, 0.51, 0.5873, 0.5319, 0.6067, 0.5127, 0.6359, 0.3761, 0.8784, 0.3876, 0.8398, 0.4133, 0.8524, 0.4033, 0.886, 0.6818, 0.7882, 0.6823, 0.7719, 0.701, 0.7794, 0.7006, 0.7935, 0.6436, 0.6509, 0.6592, 0.6746, 0.6457, 0.6844, 0.6321, 0.6638, 0.5321, 0.6422, 0.5327, 0.6216, 0.5512, 0.6291, 0.5506, 0.647, 0.1985, 0.0, 0.2373, 0.003872, 0.2298, 0.02858, 0.1962, 0.02521, 0.01511, 0.1247, 0.03346, 0.08976, 0.05258, 0.1033, 0.03663, 0.1336, 0.05815, 0.3447, 0.03346, 0.3141, 0.05258, 0.2984, 0.07406, 0.325, 0.908, 0.2244, 0.8897, 0.1895, 0.9149, 0.1769, 0.9308, 0.2072, 0.5358, 0.8285, 0.5319, 0.7883, 0.5575, 0.7857, 0.5609, 0.8206, 0.2108, 0.6824, 0.1956, 0.6451, 0.2182, 0.6378, 0.2314, 0.6702, 0.2328, 0.4547, 0.2609, 0.4262, 0.2749, 0.4474, 0.2505, 0.4722, 0.9451, 0.03289, 0.9623, 0.0, 0.9851, 0.01374, 0.9701, 0.04234, 0.6436, 0.8356, 0.6238, 0.8557, 0.6149, 0.842, 0.6321, 0.8244, 0.4728, 0.6582, 0.488, 0.6209, 0.5127, 0.6359, 0.4995, 0.6683, 0.6818, 0.8071, 0.6818, 0.7882, 0.7006, 0.7935, 0.7006, 0.81, 0.6592, 0.6746, 0.6699, 0.7009, 0.655, 0.7073, 0.6457, 0.6844, 0.2373, 0.003872, 0.2745, 0.01535, 0.2622, 0.03856, 0.2298, 0.02858, 0.5319, 0.6642, 0.5321, 0.6422, 0.5506, 0.647, 0.5504, 0.6661, 0.8897, 0.03491, 0.908, 0.0, 0.9308, 0.01209, 0.9149, 0.04245, 0.7178, 0.8857, 0.7282, 0.847, 0.7481, 0.8587, 0.7391, 0.8924, 0.03346, 0.08976, 0.05815, 0.05916, 0.07406, 0.07666, 0.05258, 0.1033, 0.03346, 0.3141, 0.01511, 0.2792, 0.03663, 0.268, 0.05258, 0.2984, 0.9641, 0.6229, 0.979, 0.5858, 1.0, 0.6016, 0.9871, 0.6339, 0.3088, 0.3697, 0.2745, 0.3884, 0.2622, 0.363, 0.2921, 0.3468])
me_sphere.materials.append(mat_rune1)
me_sphere.materials.append(mat_rune2)
me_sphere.materials.append(mat_rune3)
me_sphere.materials.append(mat_decal)
me_sphere.use_remesh_preserve_volume = False
me_sphere.use_remesh_preserve_attributes = False
me_sphere.use_mirror_vertex_groups = False
me_sphere.update()

# ---- objects
ob_sphere = bpy.data.objects.new('Sphere', me_sphere)
ob_lamp = bpy.data.objects.new('Lamp', light_lamp)
ob_camera = bpy.data.objects.new('Camera', cam_camera)

# ---- transforms, parenting, visibility, modifiers, constraints
ob_sphere.location = (0.0, 0.0, 0.0)
ob_sphere.lineart.crease_threshold = 0.0
ob_lamp.location = (4.076, 1.005, 5.904)
ob_lamp.rotation_euler = (0.6503, 0.05522, 1.866)
ob_lamp.lock_rotations_4d = False
ob_lamp.empty_display_type = 'ARROWS'
ob_lamp.color = (0.0, 0.0, 0.0, 0.0)
ob_lamp.lineart.crease_threshold = 0.0
ob_camera.location = (7.481, -6.508, 5.344)
ob_camera.rotation_euler = (1.109, 0.01082, 0.8149)
ob_camera.lock_rotations_4d = False
ob_camera.empty_display_type = 'ARROWS'
ob_camera.color = (0.0, 0.0, 0.0, 0.0)
ob_camera.display_type = 'WIRE'
ob_camera.lineart.crease_threshold = 0.0

# ---- collection membership
col_collection_1.objects.link(ob_sphere)
col_collection_1.objects.link(ob_lamp)
col_collection_1.objects.link(ob_camera)

# ---- scene / render settings (as saved in the file)
scene.camera = ob_camera
scene.frame_start = 1; scene.frame_end = 250; scene.frame_set(1)
scene.render.engine = 'BLENDER_EEVEE_NEXT'
scene.render.resolution_percentage = 50
scene.render.dither_intensity = 0.0
scene.cycles.use_denoising = False
scene.cycles.samples = 10
scene.cycles.sampling_pattern = 'TABULATED_SOBOL'
scene.cycles.light_sampling_threshold = 0.0
scene.cycles.use_adaptive_sampling = False
scene.cycles.use_light_tree = False
scene.cycles.blur_glossy = 0.0
scene.cycles.pixel_filter_type = 'GAUSSIAN'
scene.cycles.sample_clamp_indirect = 0.0
scene.view_settings.view_transform = 'Standard'
bpy.context.view_layer.update()

